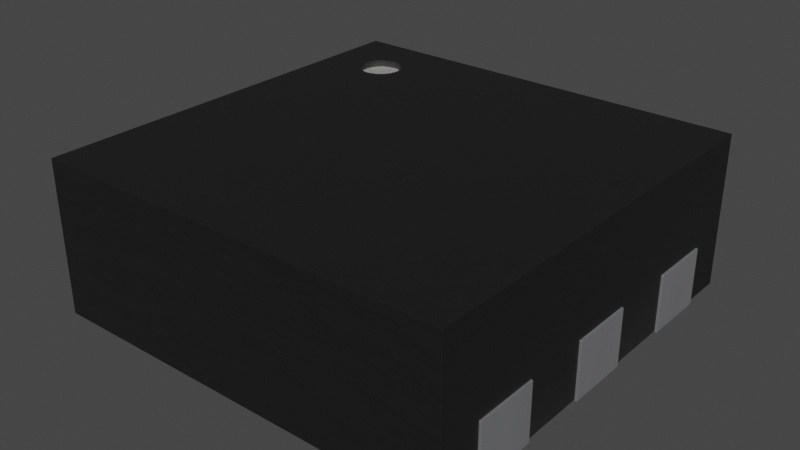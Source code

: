 # Source: PowerPAK-SC-70-6.blend  (saved by Blender 3.2.14; exported with 4.5.12 LTS)
import bpy
from mathutils import Matrix  # noqa: F401  (used for matrix-valued properties, if any)

bpy.ops.wm.read_factory_settings(use_empty=True)
scene = bpy.context.scene
scene.name = 'Scene'

# ---- collections
col_collection = bpy.data.collections.new('Collection'); scene.collection.children.link(col_collection)

# ---- materials (node trees are filled in below, after node groups)
mat_metal_pins = bpy.data.materials.new('metal_pins')
mat_metal_pins.use_transparent_shadow = False
mat_metal_pins.preview_render_type = 'CUBE'
mat_plastic_chip_detailed = bpy.data.materials.new('plastic_chip_detailed')
mat_plastic_chip_detailed.use_transparent_shadow = False
mat_plastic_chip_detailed.preview_render_type = 'CUBE'
mat_white_markings = bpy.data.materials.new('white_markings')
mat_white_markings.use_transparent_shadow = False
mat_white_markings.preview_render_type = 'FLAT'

# ---- node groups
ng_auto_smooth = bpy.data.node_groups.new('Auto Smooth', 'GeometryNodeTree')
_s = ng_auto_smooth.interface.new_socket(name='Geometry', in_out='OUTPUT', socket_type='NodeSocketGeometry')
_s = ng_auto_smooth.interface.new_socket(name='Geometry', in_out='INPUT', socket_type='NodeSocketGeometry')
_s = ng_auto_smooth.interface.new_socket(name='Angle', in_out='INPUT', socket_type='NodeSocketFloat')
_s.subtype = 'ANGLE'
_s.min_value = 0.0
_s.max_value = 3.142
ng_auto_smooth.is_modifier = True
_N = ng_auto_smooth.nodes; _L = ng_auto_smooth.links
n0 = _N.new('NodeGroupOutput'); n0.name = 'Group Output'; n0.location = (480, -100)
n1 = _N.new('NodeGroupInput'); n1.name = 'Group Input'; n1.location = (-420, -300)
n2 = _N.new('NodeGroupInput'); n2.name = 'Group Input.001'; n2.location = (-60, -100)
n3 = _N.new('GeometryNodeSetShadeSmooth'); n3.name = 'Set Shade Smooth'; n3.location = (120, -100)
n3.domain = 'EDGE'
n4 = _N.new('GeometryNodeSetShadeSmooth'); n4.name = 'Set Shade Smooth.001'; n4.location = (300, -100)
n5 = _N.new('GeometryNodeInputMeshEdgeAngle'); n5.name = 'Edge Angle'; n5.location = (-420, -220)
n6 = _N.new('GeometryNodeInputEdgeSmooth'); n6.name = 'Is Edge Smooth'; n6.location = (-60, -160)
n7 = _N.new('GeometryNodeInputShadeSmooth'); n7.name = 'Is Face Smooth'; n7.location = (-240, -340)
n8 = _N.new('FunctionNodeBooleanMath'); n8.name = 'Boolean Math'; n8.location = (-60, -220)
n9 = _N.new('FunctionNodeCompare'); n9.name = 'Compare'; n9.location = (-240, -180)
n9.operation = 'LESS_EQUAL'
_L.new(n5.outputs[0], n9.inputs[0])
_L.new(n4.outputs[0], n0.inputs[0])
_L.new(n1.outputs[1], n9.inputs[1])
_L.new(n9.outputs[0], n8.inputs[0])
_L.new(n7.outputs[0], n8.inputs[1])
_L.new(n2.outputs[0], n3.inputs[0])
_L.new(n6.outputs[0], n3.inputs[1])
_L.new(n3.outputs[0], n4.inputs[0])
_L.new(n8.outputs[0], n3.inputs[2])
n0.is_active_output = True

# ---- material node trees
mat_metal_pins.use_nodes = True; mat_metal_pins.node_tree.nodes.clear()
_N = mat_metal_pins.node_tree.nodes; _L = mat_metal_pins.node_tree.links
n0 = _N.new('ShaderNodeMapping'); n0.name = 'Mapping'; n0.location = (-1447, -91)
n0.inputs[3].default_value = (4.8, 1.2, 1.1)
n1 = _N.new('ShaderNodeBsdfPrincipled'); n1.name = 'Principled BSDF'; n1.location = (-560, 254)
n1.distribution = 'GGX'
n1.subsurface_method = 'BURLEY'
n1.inputs[1].default_value = 0.7818
n1.inputs[2].default_value = 0.2886
n1.inputs[3].default_value = 1.45
n1.inputs[13].default_value = 0.0
n1.inputs[27].default_value = (0.0, 0.0, 0.0, 1.0)
n1.inputs[28].default_value = 1.0
n2 = _N.new('ShaderNodeOutputMaterial'); n2.name = 'Material Output.002'; n2.location = (-205, 253)
n2.width = 213
n3 = _N.new('ShaderNodeTexNoise'); n3.name = 'Noise Texture.002'; n3.location = (-1228, -73)
n3.inputs[2].default_value = 0.1
n3.inputs[3].default_value = 7.0
n3.inputs[4].default_value = 0.6
n3.inputs[8].default_value = 0.4
n4 = _N.new('ShaderNodeTexCoord'); n4.name = 'Texture Coordinate'; n4.location = (-1636, -116)
n5 = _N.new('ShaderNodeMix'); n5.name = 'Mix.001'; n5.location = (-921, 45)
n5.data_type = 'RGBA'
n5.inputs[6].default_value = (0.9398, 0.9547, 1.0, 1.0)
n5.inputs[7].default_value = (0.13, 0.1259, 0.1359, 1.0)
n6 = _N.new('ShaderNodeBump'); n6.name = 'Bump.001'; n6.location = (-1001, -227)
n6.inputs[0].default_value = 0.05
n6.inputs[1].default_value = 0.01
n6.inputs[2].default_value = 1.0
_L.new(n1.outputs[0], n2.inputs[0])
_L.new(n3.outputs[0], n6.inputs[3])
_L.new(n0.outputs[0], n3.inputs[0])
_L.new(n3.outputs[0], n5.inputs[0])
_L.new(n4.outputs[3], n0.inputs[0])
_L.new(n5.outputs[2], n1.inputs[0])
_L.new(n6.outputs[0], n1.inputs[5])
n2.is_active_output = True
mat_plastic_chip_detailed.use_nodes = True; mat_plastic_chip_detailed.node_tree.nodes.clear()
_N = mat_plastic_chip_detailed.node_tree.nodes; _L = mat_plastic_chip_detailed.node_tree.links
n0 = _N.new('ShaderNodeTexVoronoi'); n0.name = 'Voronoi Texture'; n0.location = (-17912, 1250)
n1 = _N.new('ShaderNodeOutputMaterial'); n1.name = 'Material Output'; n1.location = (1872, 639)
n2 = _N.new('ShaderNodeNewGeometry'); n2.name = 'Geometry'; n2.location = (961, 1090)
n3 = _N.new('ShaderNodeValToRGB'); n3.name = 'ColorRamp.007'; n3.location = (1181, 773)
while len(n3.color_ramp.elements) > 1: n3.color_ramp.elements.remove(n3.color_ramp.elements[-1])
n3.color_ramp.elements[0].position = 0.3182; n3.color_ramp.elements[0].color = (0.5119, 0.5119, 0.5119, 1.0)
_e = n3.color_ramp.elements.new(0.75); _e.color = (1.0, 0.8921, 0.9277, 1.0)
n4 = _N.new('ShaderNodeTexCoord'); n4.name = 'Texture Coordinate.001'; n4.location = (351, 244)
n5 = _N.new('ShaderNodeBump'); n5.name = 'Bump.001'; n5.location = (1139, 402)
n5.inputs[0].default_value = 0.04
n5.inputs[1].default_value = 1.0
n5.inputs[2].default_value = 1.0
n6 = _N.new('ShaderNodeBsdfPrincipled'); n6.name = 'Principled BSDF'; n6.location = (1501, 615)
n6.distribution = 'GGX'
n6.subsurface_method = 'BURLEY'
n6.inputs[3].default_value = 1.45
n6.inputs[27].default_value = (0.0, 0.0, 0.0, 1.0)
n6.inputs[28].default_value = 1.0
n7 = _N.new('ShaderNodeValToRGB'); n7.name = 'ColorRamp.006'; n7.location = (1181, 1056)
while len(n7.color_ramp.elements) > 1: n7.color_ramp.elements.remove(n7.color_ramp.elements[-1])
n7.color_ramp.elements[0].position = 0.5023; n7.color_ramp.elements[0].color = (0.006974, 0.006974, 0.006974, 1.0)
_e = n7.color_ramp.elements.new(0.5523); _e.color = (0.06171, 0.05594, 0.05776, 1.0)
n8 = _N.new('ShaderNodeTexNoise'); n8.name = 'Noise Texture.002'; n8.location = (690, 352)
n8.inputs[3].default_value = 8.0
n9 = _N.new('ShaderNodeBump'); n9.name = 'Bump'; n9.location = (843, 652)
n9.inputs[0].default_value = 0.1
n9.inputs[1].default_value = 1.0
n9.inputs[2].default_value = 1.0
_L.new(n2.outputs[7], n7.inputs[0])
_L.new(n7.outputs[0], n6.inputs[0])
_L.new(n2.outputs[7], n3.inputs[0])
_L.new(n3.outputs[0], n6.inputs[2])
_L.new(n8.outputs[0], n5.inputs[3])
_L.new(n9.outputs[0], n5.inputs[4])
_L.new(n5.outputs[0], n6.inputs[5])
_L.new(n6.outputs[0], n1.inputs[0])
_L.new(n4.outputs[2], n8.inputs[0])
n1.is_active_output = True
mat_white_markings.use_nodes = True; mat_white_markings.node_tree.nodes.clear()
_N = mat_white_markings.node_tree.nodes; _L = mat_white_markings.node_tree.links
n0 = _N.new('ShaderNodeOutputMaterial'); n0.name = 'Material Output'; n0.location = (300, 300)
n1 = _N.new('ShaderNodeBsdfPrincipled'); n1.name = 'Principled BSDF'; n1.location = (-34, 272)
n1.distribution = 'GGX'
n1.subsurface_method = 'BURLEY'
n1.inputs[1].default_value = 0.02
n1.inputs[2].default_value = 0.4636
n1.inputs[3].default_value = 1.4
n1.inputs[8].default_value = 1.0
n1.inputs[10].default_value = 0.3682
n1.inputs[13].default_value = 0.6591
n1.inputs[18].default_value = 0.2318
n1.inputs[20].default_value = 0.6709
n1.inputs[24].default_value = 0.1191
n1.inputs[27].default_value = (0.0, 0.0, 0.0, 1.0)
n1.inputs[28].default_value = 1.0
n2 = _N.new('ShaderNodeMapping'); n2.name = 'Mapping'; n2.location = (-1010, 265)
n2.inputs[3].default_value = (3.0, 1.0, 1.0)
n3 = _N.new('ShaderNodeTexCoord'); n3.name = 'Texture Coordinate'; n3.location = (-1250, 180)
n4 = _N.new('ShaderNodeBump'); n4.name = 'Bump'; n4.location = (-376, -99)
n4.inputs[0].default_value = 0.05
n4.inputs[1].default_value = 1.0
n4.inputs[2].default_value = 1.0
n5 = _N.new('ShaderNodeTexNoise'); n5.name = 'Noise Texture'; n5.location = (-662, 176)
n5.inputs[2].default_value = 88.0
n5.inputs[3].default_value = 10.8
n5.inputs[4].default_value = 0.9167
n5.inputs[8].default_value = 1.6
n6 = _N.new('ShaderNodeValToRGB'); n6.name = 'ColorRamp'; n6.location = (-354, 186)
while len(n6.color_ramp.elements) > 1: n6.color_ramp.elements.remove(n6.color_ramp.elements[-1])
n6.color_ramp.elements[0].position = 0.0; n6.color_ramp.elements[0].color = (0.2596, 0.2596, 0.2596, 1.0)
_e = n6.color_ramp.elements.new(1.0); _e.color = (0.6303, 0.6303, 0.6303, 1.0)
n7 = _N.new('ShaderNodeMix'); n7.name = 'Mix'; n7.location = (-204, 152)
n7.data_type = 'RGBA'
n7.inputs[0].default_value = 0.3682
n7.inputs[7].default_value = (0.2525, 0.2525, 0.2525, 1.0)
_L.new(n5.outputs[0], n6.inputs[0])
_L.new(n1.outputs[0], n0.inputs[0])
_L.new(n3.outputs[2], n2.inputs[0])
_L.new(n2.outputs[0], n5.inputs[0])
_L.new(n5.outputs[0], n4.inputs[3])
_L.new(n4.outputs[0], n1.inputs[5])
_L.new(n6.outputs[0], n7.inputs[6])
_L.new(n7.outputs[2], n1.inputs[0])
n0.is_active_output = True

# ---- world
world_world = bpy.data.worlds.new('World'); scene.world = world_world
world_world.use_nodes = True; world_world.node_tree.nodes.clear()
_N = world_world.node_tree.nodes; _L = world_world.node_tree.links
n0 = _N.new('ShaderNodeOutputWorld'); n0.name = 'World Output'; n0.location = (300, 300)
n1 = _N.new('ShaderNodeBackground'); n1.name = 'Background'; n1.location = (10, 300)
n1.inputs[0].default_value = (0.05088, 0.05088, 0.05088, 1.0)
_L.new(n1.outputs[0], n0.inputs[0])
n0.is_active_output = True
world_world.color = (0.05088, 0.05088, 0.05088)
world_world.use_sun_shadow = False
world_world.sun_shadow_jitter_overblur = 0.0

# ---- meshes
me_shape_9_indexedfaceset = bpy.data.meshes.new('SHAPE_9_IndexedFaceSet')
me_shape_9_indexedfaceset.from_pydata([(0.2595, 0.2953, 0.0), (0.3013, 0.3126, 0.0), (0.3107, 0.3248, 0.0), (0.3166, 0.339, 0.0), (0.2891, 0.3032, -0.002691), (0.3186, 0.3543, -0.002691), (0.1932, -0.4035, 0.1086), (0.1932, -0.3543, -0.002691), (0.237, -0.2973, 0.0), (0.2227, -0.3032, 0.0), (0.2011, -0.3248, 0.0), (0.1952, -0.339, -0.002691), (0.2227, -0.3032, -0.002691), (0.2523, -0.2953, -0.002691), (0.2595, -0.2953, 0.0), (0.2523, -0.2953, 0.0), (0.2595, -0.2953, -0.002691), (0.3107, -0.3248, 0.0), (0.3013, -0.3126, 0.0), (0.2891, -0.3032, 0.0), (0.2748, -0.2973, 0.0), (0.2891, -0.3032, -0.002691), (0.3013, -0.3126, -0.002691), (0.3107, -0.3248, -0.002691), (0.3186, -0.3543, -0.002691), (0.3186, -0.4072, 0.1086), (0.3186, -0.4035, 0.0), (0.3186, -0.4072, -0.002691), (0.1932, -0.4072, -0.002691), (0.1932, -0.4072, 0.1086), (0.2011, -0.3248, -0.002691), (0.2105, -0.3126, -0.002691), (0.237, -0.2973, -0.002691), (0.2748, -0.2973, -0.002691), (0.3166, -0.339, -0.002691), (0.237, 0.2973, 0.0), (0.1932, 0.3543, -0.002691), (0.1952, 0.339, -0.002691), (0.237, 0.2973, -0.002691), (0.2523, 0.2953, -0.002691), (0.2523, 0.2953, 0.0), (0.3186, 0.3543, 0.0), (0.3186, 0.4035, 0.0), (0.3186, 0.4072, -0.002691), (0.1932, 0.4035, 0.0), (0.1932, 0.4035, 0.1086), (0.3186, 0.4072, 0.1086), (0.1932, 0.4072, 0.1086), (0.1932, 0.4072, -0.002691), (0.2011, 0.3248, -0.002691), (0.2105, 0.3126, -0.002691), (0.2227, 0.3032, -0.002691), (0.2595, 0.2953, -0.002691), (0.2748, 0.2973, -0.002691), (0.3013, 0.3126, -0.002691), (0.3107, 0.3248, -0.002691), (0.3166, 0.339, -0.002691), (-0.06269, -0.4072, -0.002691), (-0.06269, -0.3543, -0.002691), (-0.06269, -0.3543, 0.0), (-0.06269, -0.4035, 0.0), (-0.06269, -0.4035, 0.1086), (-0.01892, -0.2973, 0.0), (-0.0454, -0.3126, 0.0), (-0.05478, -0.3248, 0.0), (-0.06068, -0.339, -0.002691), (-0.003638, -0.2953, -0.002691), (0.06269, -0.3543, 0.0), (0.06068, -0.339, 0.0), (0.0454, -0.3126, 0.0), (0.01892, -0.2973, 0.0), (0.01892, -0.2973, -0.002691), (0.03317, -0.3032, -0.002691), (0.05478, -0.3248, -0.002691), (0.06068, -0.339, -0.002691), (0.06269, -0.3543, -0.002691), (0.06269, -0.4035, 0.1086), (0.06269, -0.4035, 0.0), (0.06269, -0.4072, -0.002691), (0.06269, -0.4072, 0.1086), (-0.06269, -0.4072, 0.1086), (-0.05478, -0.3248, -0.002691), (-0.0454, -0.3126, -0.002691), (-0.03317, -0.3032, -0.002691), (-0.01892, -0.2973, -0.002691), (0.003638, -0.2953, -0.002691), (0.0454, -0.3126, -0.002691), (0.03317, 0.3032, 0.0), (0.0454, 0.3126, 0.0), (0.01892, 0.2973, -0.002691), (0.03317, 0.3032, -0.002691), (0.0454, 0.3126, -0.002691), (0.06269, 0.3543, -0.002691), (-0.06068, 0.339, 0.0), (-0.05478, 0.3248, 0.0), (-0.0454, 0.3126, 0.0), (-0.05478, 0.3248, -0.002691), (-0.03317, 0.3032, -0.002691), (-0.01892, 0.2973, -0.002691), (0.003638, 0.2953, 0.0), (-0.003638, 0.2953, -0.002691), (0.003638, 0.2953, -0.002691), (-0.06269, 0.4035, 0.0), (-0.06269, 0.4035, 0.1086), (-0.06269, 0.3543, -0.002691), (0.06269, 0.4035, 0.1086), (0.06269, 0.4072, 0.1086), (-0.06269, 0.4072, 0.1086), (0.06269, 0.4072, -0.002691), (-0.06269, 0.4072, -0.002691), (-0.06068, 0.339, -0.002691), (-0.0454, 0.3126, -0.002691), (0.05478, 0.3248, -0.002691), (0.06068, 0.339, -0.002691), (-0.1932, -0.4035, 0.1086), (-0.3186, -0.4035, 0.0), (-0.4035, -0.4035, 0.0), (0.4035, -0.4035, 0.2953), (0.3186, -0.4035, 0.1086), (0.1932, -0.4035, 0.0), (0.2748, 0.2973, 0.0), (0.2891, 0.3032, 0.0), (0.1932, 0.3543, 0.0), (0.1952, 0.339, 0.0), (0.2011, 0.3248, 0.0), (0.2105, 0.3126, 0.0), (0.2227, 0.3032, 0.0), (0.06269, 0.4035, 0.0), (0.06269, 0.3543, 0.0), (0.01892, 0.2973, 0.0), (0.05478, 0.3248, 0.0), (0.06068, 0.339, 0.0), (-0.003638, 0.2953, 0.0), (-0.06269, 0.3543, 0.0), (-0.03317, 0.3032, 0.0), (-0.01892, 0.2973, 0.0), (-0.1932, 0.4035, 0.0), (-0.1932, 0.3543, 0.0), (-0.2523, 0.2953, 0.0), (-0.237, 0.2973, 0.0), (-0.2227, 0.3032, 0.0), (-0.2011, 0.3248, 0.0), (-0.1952, 0.339, 0.0), (-0.2595, 0.2953, 0.0), (-0.3186, 0.3543, 0.0), (-0.3166, 0.339, 0.0), (-0.2891, 0.3032, 0.0), (-0.2748, 0.2973, 0.0), (-0.3186, 0.4035, 0.0), (-0.4035, 0.4035, 0.0), (-0.3186, -0.3543, 0.0), (-0.3107, -0.3248, 0.0), (-0.2011, -0.3248, 0.0), (-0.2227, -0.3032, 0.0), (-0.1932, -0.4035, 0.0), (-0.003638, -0.2953, 0.0), (-0.03317, -0.3032, 0.0), (-0.06068, -0.339, 0.0), (0.003638, -0.2953, 0.0), (0.05478, -0.3248, 0.0), (0.03317, -0.3032, 0.0), (0.1932, -0.3543, 0.0), (0.2105, -0.3126, 0.0), (0.1952, -0.339, 0.0), (0.3186, -0.3543, 0.0), (0.3166, -0.339, 0.0), (0.4035, -0.4035, 0.0), (0.06299, -0.1673, 0.0), (0.06366, -0.1724, 0.0), (0.06563, -0.1772, 0.0), (0.06876, -0.1812, 0.0), (0.07758, -0.1863, 0.0), (0.06563, 0.1772, 0.0), (0.2536, 0.1774, 0.0), (0.2502, 0.1736, 0.0), (0.2313, 0.1709, 0.0), (0.2846, 0.187, 0.0), (0.3017, 0.1772, 0.0), (0.2897, 0.1863, 0.0), (0.2897, -0.1863, 0.0), (0.2986, -0.1812, 0.0), (-0.3043, -0.1673, 0.0), (-0.3037, -0.1724, 0.0), (-0.2897, -0.1863, 0.0), (-0.2846, 0.187, 0.0), (-0.2897, 0.1863, 0.0), (-0.2945, 0.1844, 0.0), (-0.3017, 0.1772, 0.0), (-0.3037, 0.1724, 0.0), (-0.08268, 0.187, 0.0), (-0.06299, 0.1673, 0.0), (-0.06876, 0.1812, 0.0), (-0.06563, -0.1772, 0.0), (0.4035, 0.4035, 0.2953), (0.4035, 0.4035, 0.0), (-0.4035, 0.4035, 0.2953), (-0.1932, 0.4035, 0.1086), (0.3186, 0.4035, 0.1086), (-0.4035, -0.4035, 0.2953), (0.3174, 0.2637, 0.2953), (0.3109, 0.2553, 0.2953), (0.3025, 0.2488, 0.2953), (0.2927, 0.2447, 0.2953), (0.2617, 0.2488, 0.2953), (0.2468, 0.2637, 0.2953), (0.2427, 0.2946, 0.2953), (0.2468, 0.3045, 0.2953), (0.2533, 0.3129, 0.2953), (0.3174, 0.3045, 0.2953), (0.3215, 0.2946, 0.2953), (-0.1932, -0.4072, 0.1086), (-0.3186, -0.4035, 0.1086), (-0.3186, -0.4072, -0.002691), (-0.3186, -0.4072, 0.1086), (-0.3186, -0.3543, -0.002691), (-0.2595, -0.2953, 0.0), (-0.2748, -0.2973, 0.0), (-0.2891, -0.3032, 0.0), (-0.3013, -0.3126, 0.0), (-0.3166, -0.339, 0.0), (-0.3166, -0.339, -0.002691), (-0.3107, -0.3248, -0.002691), (-0.3013, -0.3126, -0.002691), (-0.2891, -0.3032, -0.002691), (-0.2523, -0.2953, -0.002691), (-0.2523, -0.2953, 0.0), (-0.1952, -0.339, 0.0), (-0.2105, -0.3126, 0.0), (-0.237, -0.2973, 0.0), (-0.1932, -0.3543, -0.002691), (-0.237, -0.2973, -0.002691), (-0.2105, -0.3126, -0.002691), (-0.2011, -0.3248, -0.002691), (-0.1932, -0.3543, 0.0), (-0.1932, -0.4072, -0.002691), (-0.2748, -0.2973, -0.002691), (-0.2595, -0.2953, -0.002691), (-0.2227, -0.3032, -0.002691), (-0.1952, -0.339, -0.002691), (-0.2105, 0.3126, 0.0), (-0.2523, 0.2953, -0.002691), (-0.237, 0.2973, -0.002691), (-0.2227, 0.3032, -0.002691), (-0.2105, 0.3126, -0.002691), (-0.3107, 0.3248, 0.0), (-0.3013, 0.3126, 0.0), (-0.3107, 0.3248, -0.002691), (-0.2891, 0.3032, -0.002691), (-0.2748, 0.2973, -0.002691), (-0.2595, 0.2953, -0.002691), (-0.1932, 0.3543, -0.002691), (-0.1932, 0.4072, -0.002691), (-0.1932, 0.4072, 0.1086), (-0.3186, 0.4035, 0.1086), (-0.3186, 0.4072, 0.1086), (-0.3186, 0.4072, -0.002691), (-0.3186, 0.3543, -0.002691), (-0.3166, 0.339, -0.002691), (-0.3013, 0.3126, -0.002691), (-0.2011, 0.3248, -0.002691), (-0.1952, 0.339, -0.002691), (-0.06366, 0.1724, 0.0), (-0.06563, 0.1772, 0.0), (-0.07283, 0.1844, 0.0), (-0.07758, 0.1863, 0.0), (-0.06563, 0.1772, -0.002691), (-0.2846, 0.187, -0.002691), (-0.2986, 0.1812, 0.0), (-0.3017, 0.1772, -0.002691), (-0.3043, 0.1673, -0.002691), (-0.3043, 0.1673, 0.0), (-0.3043, -0.1673, -0.002691), (-0.3017, -0.1772, 0.0), (-0.2986, -0.1812, 0.0), (-0.2945, -0.1844, 0.0), (-0.3017, -0.1772, -0.002691), (-0.2986, -0.1812, -0.002691), (-0.2945, -0.1844, -0.002691), (-0.2897, -0.1863, -0.002691), (-0.2846, -0.187, 0.0), (-0.08268, -0.187, 0.0), (-0.2846, -0.187, -0.002691), (-0.08268, -0.187, -0.002691), (-0.07758, -0.1863, 0.0), (-0.07283, -0.1844, 0.0), (-0.06876, -0.1812, 0.0), (-0.06366, -0.1724, 0.0), (-0.06299, -0.1673, 0.0), (-0.06876, -0.1812, -0.002691), (-0.06563, -0.1772, -0.002691), (-0.06299, -0.1673, -0.002691), (-0.06299, 0.1673, -0.002691), (-0.06366, 0.1724, -0.002691), (-0.06876, 0.1812, -0.002691), (-0.07283, 0.1844, -0.002691), (-0.07758, 0.1863, -0.002691), (-0.08268, 0.187, -0.002691), (-0.2897, 0.1863, -0.002691), (-0.2945, 0.1844, -0.002691), (-0.2986, 0.1812, -0.002691), (-0.3037, 0.1724, -0.002691), (-0.3037, -0.1724, -0.002691), (-0.07758, -0.1863, -0.002691), (-0.07283, -0.1844, -0.002691), (-0.06366, -0.1724, -0.002691), (0.3043, 0.1673, 0.0), (0.3037, 0.1724, 0.0), (0.2986, 0.1812, 0.0), (0.2945, 0.1844, 0.0), (0.3037, 0.1724, -0.002691), (0.2945, 0.1844, -0.002691), (0.2846, 0.187, -0.002691), (0.2564, 0.187, 0.0), (0.2564, 0.187, -0.002691), (0.2209, 0.187, -0.002691), (0.2209, 0.187, 0.0), (0.2556, 0.182, -0.002691), (0.2536, 0.1774, -0.002691), (0.2361, 0.1695, -0.002691), (0.2556, 0.182, 0.0), (0.246, 0.1709, 0.0), (0.2412, 0.1695, 0.0), (0.2361, 0.1695, 0.0), (0.227, 0.1736, 0.0), (0.2237, 0.1774, 0.0), (0.2216, 0.182, 0.0), (0.08268, 0.187, 0.0), (0.07758, 0.1863, 0.0), (0.07283, 0.1844, 0.0), (0.06876, 0.1812, 0.0), (0.06366, 0.1724, 0.0), (0.08268, 0.187, -0.002691), (0.07283, 0.1844, -0.002691), (0.06366, 0.1724, -0.002691), (0.06299, 0.1673, 0.0), (0.07283, -0.1844, 0.0), (0.06299, -0.1673, -0.002691), (0.06366, -0.1724, -0.002691), (0.06876, -0.1812, -0.002691), (0.07283, -0.1844, -0.002691), (0.08268, -0.187, -0.002691), (0.08268, -0.187, 0.0), (0.2846, -0.187, 0.0), (0.2945, -0.1844, 0.0), (0.3017, -0.1772, 0.0), (0.3037, -0.1724, 0.0), (0.3043, -0.1673, 0.0), (0.2897, -0.1863, -0.002691), (0.2945, -0.1844, -0.002691), (0.2986, -0.1812, -0.002691), (0.3043, 0.1673, -0.002691), (0.3017, 0.1772, -0.002691), (0.2986, 0.1812, -0.002691), (0.2897, 0.1863, -0.002691), (0.2502, 0.1736, -0.002691), (0.246, 0.1709, -0.002691), (0.2412, 0.1695, -0.002691), (0.2313, 0.1709, -0.002691), (0.227, 0.1736, -0.002691), (0.2237, 0.1774, -0.002691), (0.2216, 0.182, -0.002691), (0.07758, 0.1863, -0.002691), (0.06876, 0.1812, -0.002691), (0.06563, 0.1772, -0.002691), (0.06299, 0.1673, -0.002691), (0.06563, -0.1772, -0.002691), (0.07758, -0.1863, -0.002691), (0.2846, -0.187, -0.002691), (0.3017, -0.1772, -0.002691), (0.3037, -0.1724, -0.002691), (0.3043, -0.1673, -0.002691), (0.3215, 0.2735, 0.2821), (0.3174, 0.2637, 0.2821), (0.2716, 0.2447, 0.2821), (0.2617, 0.2488, 0.2821), (0.2427, 0.2946, 0.2821), (0.2468, 0.3045, 0.2821), (0.2617, 0.3194, 0.2821), (0.3174, 0.3045, 0.2821), (0.3215, 0.2946, 0.2821), (0.3215, 0.2735, 0.2953), (0.2821, 0.2433, 0.2953), (0.2716, 0.2447, 0.2953), (0.2533, 0.2553, 0.2953), (0.2427, 0.2735, 0.2953), (0.2414, 0.2841, 0.2953), (0.2617, 0.3194, 0.2953), (0.2716, 0.3234, 0.2953), (0.2821, 0.3248, 0.2953), (0.2927, 0.3234, 0.2953), (0.3025, 0.3194, 0.2953), (0.3109, 0.3129, 0.2953), (0.3229, 0.2841, 0.2953), (0.3229, 0.2841, 0.2821), (0.3109, 0.2553, 0.2821), (0.3025, 0.2488, 0.2821), (0.2927, 0.2447, 0.2821), (0.2821, 0.2433, 0.2821), (0.2533, 0.2553, 0.2821), (0.2468, 0.2637, 0.2821), (0.2427, 0.2735, 0.2821), (0.2414, 0.2841, 0.2821), (0.2533, 0.3129, 0.2821), (0.2716, 0.3234, 0.2821), (0.2821, 0.3248, 0.2821), (0.2927, 0.3234, 0.2821), (0.3025, 0.3194, 0.2821), (0.3109, 0.3129, 0.2821)], [], [(120, 52, 0), (120, 53, 52), (121, 4, 53), (121, 53, 120), (1, 54, 4), (1, 4, 121), (2, 55, 54), (2, 54, 1), (3, 56, 55), (3, 55, 2), (41, 5, 56), (41, 56, 3), (6, 25, 29), (6, 118, 25), (7, 119, 28), (161, 119, 7), (29, 28, 119), (6, 29, 119), (8, 13, 15), (8, 32, 13), (9, 12, 32), (9, 32, 8), (162, 31, 12), (162, 12, 9), (10, 30, 31), (10, 31, 162), (163, 11, 30), (163, 30, 10), (161, 7, 11), (161, 11, 163), (16, 14, 15), (16, 15, 13), (165, 24, 164), (165, 34, 24), (17, 23, 34), (17, 34, 165), (18, 22, 23), (18, 23, 17), (19, 21, 22), (19, 22, 18), (20, 33, 21), (20, 21, 19), (14, 16, 33), (14, 33, 20), (24, 27, 26), (164, 24, 26), (25, 26, 27), (118, 26, 25), (29, 25, 27), (29, 27, 28), (16, 21, 33), (16, 22, 21), (16, 23, 22), (16, 34, 23), (16, 24, 34), (7, 28, 27), (7, 16, 13), (7, 27, 24), (7, 24, 16), (31, 11, 7), (31, 30, 11), (31, 32, 12), (31, 13, 32), (31, 7, 13), (123, 36, 122), (123, 37, 36), (124, 49, 37), (124, 37, 123), (125, 50, 49), (125, 49, 124), (126, 51, 50), (126, 50, 125), (35, 38, 51), (35, 51, 126), (40, 39, 38), (40, 38, 35), (52, 40, 0), (52, 39, 40), (42, 5, 41), (42, 197, 46), (43, 42, 46), (43, 5, 42), (36, 48, 44), (122, 36, 44), (47, 44, 48), (45, 44, 47), (46, 197, 45), (46, 45, 47), (47, 43, 46), (47, 48, 43), (39, 36, 37), (39, 37, 49), (39, 49, 50), (39, 50, 51), (39, 51, 38), (5, 39, 52), (5, 52, 53), (5, 53, 4), (5, 4, 54), (5, 54, 55), (5, 55, 56), (5, 36, 39), (43, 48, 36), (43, 36, 5), (80, 76, 79), (61, 76, 80), (58, 60, 57), (59, 60, 58), (80, 57, 60), (61, 80, 60), (62, 66, 155), (62, 84, 66), (156, 83, 84), (156, 84, 62), (63, 82, 83), (63, 83, 156), (64, 81, 82), (64, 82, 63), (157, 65, 81), (157, 81, 64), (59, 58, 65), (59, 65, 157), (85, 158, 155), (85, 155, 66), (68, 75, 67), (68, 74, 75), (159, 73, 74), (159, 74, 68), (69, 86, 73), (69, 73, 159), (160, 72, 86), (160, 86, 69), (70, 71, 72), (70, 72, 160), (158, 85, 71), (158, 71, 70), (75, 78, 77), (67, 75, 77), (79, 77, 78), (76, 77, 79), (80, 79, 78), (80, 78, 57), (85, 72, 71), (85, 86, 72), (85, 73, 86), (85, 74, 73), (85, 75, 74), (58, 57, 78), (58, 85, 66), (58, 78, 75), (58, 75, 85), (82, 65, 58), (82, 81, 65), (82, 84, 83), (82, 66, 84), (82, 58, 66), (129, 101, 99), (129, 89, 101), (87, 90, 89), (87, 89, 129), (88, 91, 90), (88, 90, 87), (130, 112, 91), (130, 91, 88), (131, 113, 112), (131, 112, 130), (128, 92, 113), (128, 113, 131), (93, 104, 133), (93, 110, 104), (94, 96, 110), (94, 110, 93), (95, 111, 96), (95, 96, 94), (134, 97, 111), (134, 111, 95), (135, 98, 97), (135, 97, 134), (132, 100, 98), (132, 98, 135), (101, 132, 99), (101, 100, 132), (127, 92, 128), (127, 105, 106), (108, 127, 106), (108, 92, 127), (104, 109, 102), (133, 104, 102), (107, 102, 109), (103, 102, 107), (106, 105, 103), (106, 103, 107), (107, 108, 106), (107, 109, 108), (104, 110, 96), (104, 96, 111), (104, 111, 97), (104, 97, 98), (104, 98, 100), (92, 100, 101), (92, 101, 89), (92, 89, 90), (92, 90, 91), (92, 91, 112), (92, 112, 113), (92, 104, 100), (108, 109, 104), (108, 104, 92), (211, 115, 116), (198, 211, 116), (114, 211, 198), (60, 154, 114), (61, 114, 198), (61, 60, 114), (6, 77, 76), (6, 119, 77), (118, 166, 26), (117, 76, 61), (117, 118, 6), (117, 6, 76), (117, 61, 198), (117, 166, 118), (150, 116, 115), (219, 116, 150), (151, 116, 219), (272, 151, 218), (272, 116, 151), (272, 218, 273), (274, 218, 217), (274, 273, 218), (183, 217, 216), (183, 274, 217), (182, 116, 272), (181, 116, 182), (279, 216, 215), (279, 215, 225), (279, 228, 153), (279, 225, 228), (279, 183, 216), (59, 233, 154), (59, 154, 60), (157, 233, 59), (157, 226, 233), (64, 226, 157), (64, 152, 226), (280, 279, 153), (280, 227, 152), (280, 153, 227), (280, 63, 156), (280, 64, 63), (280, 152, 64), (283, 280, 156), (284, 283, 156), (284, 156, 62), (285, 284, 62), (285, 62, 155), (192, 285, 155), (161, 67, 77), (161, 77, 119), (163, 67, 161), (163, 68, 67), (10, 68, 163), (10, 159, 68), (170, 158, 70), (169, 192, 155), (169, 155, 158), (169, 158, 170), (335, 70, 160), (335, 170, 70), (168, 192, 169), (168, 286, 192), (171, 335, 160), (341, 159, 10), (341, 69, 159), (341, 160, 69), (341, 171, 160), (167, 287, 286), (167, 286, 168), (162, 341, 10), (9, 341, 162), (149, 116, 181), (149, 181, 270), (149, 188, 187), (149, 270, 188), (166, 165, 164), (166, 17, 165), (166, 164, 26), (245, 267, 186), (245, 187, 267), (244, 149, 187), (244, 187, 245), (146, 245, 186), (146, 186, 185), (145, 149, 244), (147, 146, 185), (147, 185, 184), (143, 147, 184), (144, 149, 145), (138, 143, 184), (139, 138, 184), (140, 139, 184), (148, 149, 144), (342, 341, 9), (342, 8, 15), (342, 9, 8), (342, 15, 14), (342, 14, 20), (179, 342, 20), (179, 20, 19), (189, 239, 140), (189, 140, 184), (343, 179, 19), (343, 19, 18), (180, 343, 18), (141, 239, 189), (344, 17, 166), (344, 180, 18), (344, 18, 17), (345, 344, 166), (346, 345, 166), (334, 190, 287), (334, 287, 167), (330, 261, 190), (330, 190, 334), (172, 261, 330), (172, 262, 261), (94, 142, 141), (94, 141, 189), (94, 189, 95), (134, 264, 263), (134, 189, 264), (134, 95, 189), (93, 142, 94), (135, 263, 191), (135, 134, 263), (132, 191, 262), (132, 135, 191), (133, 142, 93), (133, 137, 142), (99, 172, 329), (99, 132, 262), (99, 262, 172), (129, 329, 328), (129, 99, 329), (87, 327, 326), (87, 328, 327), (87, 129, 328), (102, 137, 133), (102, 136, 137), (88, 87, 326), (130, 88, 326), (321, 175, 322), (321, 323, 175), (321, 324, 323), (321, 325, 324), (321, 315, 325), (174, 321, 320), (173, 321, 174), (319, 321, 173), (312, 315, 321), (312, 321, 319), (125, 326, 315), (124, 130, 326), (124, 326, 125), (126, 125, 315), (123, 131, 130), (123, 130, 124), (35, 126, 315), (122, 128, 131), (122, 131, 123), (40, 35, 315), (40, 315, 312), (0, 312, 176), (0, 40, 312), (120, 176, 178), (120, 0, 176), (121, 178, 308), (121, 120, 178), (44, 127, 128), (44, 128, 122), (1, 307, 177), (1, 308, 307), (1, 121, 308), (2, 1, 177), (194, 42, 41), (194, 3, 2), (194, 41, 3), (194, 306, 305), (194, 177, 306), (194, 305, 346), (194, 346, 166), (194, 2, 177), (193, 166, 117), (193, 194, 166), (149, 253, 195), (148, 253, 149), (196, 195, 253), (103, 196, 136), (103, 195, 196), (102, 103, 136), (193, 103, 105), (193, 105, 45), (193, 195, 103), (44, 105, 127), (44, 45, 105), (197, 193, 45), (194, 197, 42), (194, 193, 197), (149, 195, 198), (149, 198, 116), (204, 198, 195), (204, 383, 198), (203, 117, 198), (203, 198, 383), (384, 204, 195), (382, 117, 203), (385, 384, 195), (381, 117, 382), (205, 385, 195), (202, 117, 381), (206, 205, 195), (201, 117, 202), (200, 117, 201), (207, 206, 195), (386, 207, 195), (199, 117, 200), (193, 380, 392), (193, 199, 380), (193, 388, 387), (193, 389, 388), (193, 390, 389), (193, 391, 390), (193, 208, 391), (193, 209, 208), (193, 392, 209), (193, 117, 199), (193, 387, 195), (387, 386, 195), (211, 210, 213), (211, 114, 210), (214, 115, 212), (150, 115, 214), (213, 212, 115), (211, 213, 115), (216, 236, 215), (216, 235, 236), (217, 223, 235), (217, 235, 216), (218, 222, 223), (218, 223, 217), (151, 221, 222), (151, 222, 218), (219, 220, 221), (219, 221, 151), (150, 214, 220), (150, 220, 219), (224, 225, 215), (224, 215, 236), (226, 229, 233), (226, 238, 229), (152, 232, 238), (152, 238, 226), (227, 231, 232), (227, 232, 152), (153, 237, 231), (153, 231, 227), (228, 230, 237), (228, 237, 153), (225, 224, 230), (225, 230, 228), (229, 234, 154), (233, 229, 154), (210, 154, 234), (114, 154, 210), (213, 210, 234), (213, 234, 212), (224, 237, 230), (224, 231, 237), (224, 232, 231), (224, 238, 232), (224, 229, 238), (214, 212, 234), (214, 224, 236), (214, 234, 229), (214, 229, 224), (222, 220, 214), (222, 221, 220), (222, 235, 223), (222, 236, 235), (222, 214, 236), (139, 240, 138), (139, 241, 240), (140, 242, 241), (140, 241, 139), (239, 243, 242), (239, 242, 140), (141, 259, 243), (141, 243, 239), (142, 260, 259), (142, 259, 141), (137, 250, 260), (137, 260, 142), (145, 256, 144), (145, 257, 256), (244, 246, 257), (244, 257, 145), (245, 258, 246), (245, 246, 244), (146, 247, 258), (146, 258, 245), (147, 248, 247), (147, 247, 146), (143, 249, 248), (143, 248, 147), (240, 143, 138), (240, 249, 143), (136, 250, 137), (136, 196, 252), (251, 136, 252), (251, 250, 136), (256, 255, 148), (144, 256, 148), (254, 148, 255), (253, 148, 254), (252, 196, 253), (252, 253, 254), (254, 251, 252), (254, 255, 251), (256, 257, 246), (256, 246, 258), (256, 258, 247), (256, 247, 248), (256, 248, 249), (250, 249, 240), (250, 240, 241), (250, 241, 242), (250, 242, 243), (250, 243, 259), (250, 259, 260), (250, 256, 249), (251, 255, 256), (251, 256, 250), (291, 287, 190), (291, 290, 287), (261, 291, 190), (261, 292, 291), (262, 265, 292), (262, 292, 261), (191, 293, 265), (191, 265, 262), (263, 294, 293), (263, 293, 191), (264, 295, 294), (264, 294, 263), (189, 296, 295), (189, 295, 264), (184, 296, 189), (184, 266, 296), (185, 266, 184), (185, 297, 266), (186, 298, 297), (186, 297, 185), (267, 299, 298), (267, 298, 186), (187, 268, 299), (187, 299, 267), (188, 300, 268), (188, 268, 187), (270, 269, 300), (270, 300, 188), (181, 269, 270), (181, 271, 269), (182, 271, 181), (182, 301, 271), (272, 275, 301), (272, 301, 182), (273, 276, 275), (273, 275, 272), (274, 277, 276), (274, 276, 273), (183, 278, 277), (183, 277, 274), (279, 281, 278), (279, 278, 183), (282, 279, 280), (282, 281, 279), (283, 282, 280), (283, 302, 282), (284, 303, 302), (284, 302, 283), (285, 288, 303), (285, 303, 284), (192, 289, 288), (192, 288, 285), (286, 304, 289), (286, 289, 192), (287, 290, 304), (287, 304, 286), (281, 277, 278), (271, 301, 275), (271, 275, 276), (271, 276, 277), (271, 277, 281), (303, 282, 302), (289, 303, 288), (304, 303, 289), (290, 281, 282), (290, 271, 281), (290, 282, 303), (290, 303, 304), (299, 268, 300), (298, 299, 300), (297, 298, 300), (266, 300, 269), (266, 297, 300), (291, 269, 271), (291, 271, 290), (296, 269, 291), (296, 266, 269), (294, 295, 296), (293, 291, 292), (293, 292, 265), (293, 296, 291), (293, 294, 296), (305, 370, 346), (305, 350, 370), (306, 350, 305), (306, 309, 350), (177, 351, 309), (177, 309, 306), (307, 352, 351), (307, 351, 177), (308, 310, 352), (308, 352, 307), (178, 353, 310), (178, 310, 308), (176, 311, 353), (176, 353, 178), (176, 313, 311), (176, 312, 313), (325, 315, 314), (325, 314, 360), (324, 360, 359), (324, 325, 360), (323, 359, 358), (323, 324, 359), (175, 358, 357), (175, 323, 358), (322, 357, 318), (322, 175, 357), (321, 318, 356), (321, 322, 318), (320, 356, 355), (320, 321, 356), (174, 355, 354), (174, 320, 355), (173, 354, 317), (173, 174, 354), (319, 317, 316), (319, 173, 317), (312, 316, 313), (312, 319, 316), (326, 314, 315), (326, 331, 314), (327, 331, 326), (327, 361, 331), (328, 332, 361), (328, 361, 327), (329, 362, 332), (329, 332, 328), (172, 363, 362), (172, 362, 329), (330, 333, 363), (330, 363, 172), (334, 364, 333), (334, 333, 330), (167, 364, 334), (167, 336, 364), (168, 336, 167), (168, 337, 336), (169, 365, 337), (169, 337, 168), (170, 338, 365), (170, 365, 169), (335, 339, 338), (335, 338, 170), (171, 366, 339), (171, 339, 335), (341, 340, 366), (341, 366, 171), (367, 341, 342), (367, 340, 341), (179, 367, 342), (179, 347, 367), (343, 348, 347), (343, 347, 179), (180, 349, 348), (180, 348, 343), (344, 368, 349), (344, 349, 180), (345, 369, 368), (345, 368, 344), (346, 370, 369), (346, 369, 345), (340, 339, 366), (336, 337, 365), (336, 365, 338), (336, 338, 339), (336, 339, 340), (368, 348, 349), (369, 348, 368), (370, 340, 367), (370, 367, 347), (370, 347, 348), (370, 336, 340), (370, 348, 369), (362, 363, 333), (332, 362, 333), (361, 332, 333), (331, 333, 364), (331, 361, 333), (358, 331, 364), (359, 331, 358), (357, 364, 336), (357, 358, 364), (360, 331, 359), (318, 336, 370), (318, 357, 336), (314, 331, 360), (356, 318, 370), (350, 317, 354), (350, 354, 355), (350, 355, 356), (350, 356, 370), (311, 317, 350), (311, 313, 316), (311, 316, 317), (352, 350, 309), (352, 309, 351), (352, 310, 353), (352, 353, 311), (352, 311, 350), (209, 393, 379), (209, 392, 393), (208, 379, 378), (208, 209, 379), (391, 378, 407), (391, 208, 378), (390, 407, 406), (390, 391, 407), (389, 406, 405), (389, 390, 406), (388, 405, 404), (388, 389, 405), (387, 404, 403), (387, 388, 404), (386, 403, 377), (386, 387, 403), (207, 377, 402), (207, 386, 377), (206, 402, 376), (206, 207, 402), (205, 376, 375), (205, 206, 376), (385, 205, 375), (385, 375, 401), (384, 385, 401), (384, 401, 400), (204, 400, 399), (204, 384, 400), (383, 399, 398), (383, 204, 399), (203, 398, 374), (203, 383, 398), (382, 374, 373), (382, 203, 374), (381, 373, 397), (381, 382, 373), (202, 397, 396), (202, 381, 397), (201, 396, 395), (201, 202, 396), (200, 395, 394), (200, 201, 395), (199, 394, 372), (199, 200, 394), (380, 372, 371), (380, 199, 372), (392, 371, 393), (392, 380, 371), (402, 393, 371), (402, 371, 372), (402, 372, 394), (402, 394, 395), (402, 395, 396), (402, 396, 397), (402, 397, 373), (402, 373, 374), (402, 374, 398), (402, 398, 399), (402, 399, 400), (402, 400, 401), (402, 401, 375), (402, 375, 376), (402, 377, 403), (402, 403, 404), (402, 404, 405), (402, 405, 406), (402, 406, 407), (402, 407, 378), (402, 378, 379), (402, 379, 393)])
me_shape_9_indexedfaceset.polygons.foreach_set('material_index', [0, 0, 0, 0, 0, 0, 0, 0, 0, 0, 0, 0, 0, 0, 0, 0, 0, 0, 0, 0, 0, 0, 0, 0, 0, 0, 0, 0, 0, 0, 0, 0, 0, 0, 0, 0, 0, 0, 0, 0, 0, 0, 0, 0, 0, 0, 0, 0, 0, 0, 0, 0, 0, 0, 0, 0, 0, 0, 0, 0, 0, 0, 0, 0, 0, 0, 0, 0, 0, 0, 0, 0, 0, 0, 0, 0, 0, 0, 0, 0, 0, 0, 0, 0, 0, 0, 0, 0, 0, 0, 0, 0, 0, 0, 0, 0, 0, 0, 0, 0, 0, 0, 0, 0, 0, 0, 0, 0, 0, 0, 0, 0, 0, 0, 0, 0, 0, 0, 0, 0, 0, 0, 0, 0, 0, 0, 0, 0, 0, 0, 0, 0, 0, 0, 0, 0, 0, 0, 0, 0, 0, 0, 0, 0, 0, 0, 0, 0, 0, 0, 0, 0, 0, 0, 0, 0, 0, 0, 0, 0, 0, 0, 0, 0, 0, 0, 0, 0, 0, 0, 0, 0, 0, 0, 0, 0, 0, 0, 0, 0, 0, 0, 0, 0, 0, 0, 0, 0, 0, 0, 0, 0, 0, 0, 0, 0, 0, 0, 0, 0, 0, 0, 0, 0, 0, 0, 0, 0, 1, 1, 1, 1, 1, 1, 1, 1, 1, 1, 1, 1, 1, 1, 1, 1, 1, 1, 1, 1, 1, 1, 1, 1, 1, 1, 1, 1, 1, 1, 1, 1, 1, 1, 1, 1, 1, 1, 1, 1, 1, 1, 1, 1, 1, 1, 1, 1, 1, 1, 1, 1, 1, 1, 1, 1, 1, 1, 1, 1, 1, 1, 1, 1, 1, 1, 1, 1, 1, 1, 1, 1, 1, 1, 1, 1, 1, 1, 1, 1, 1, 1, 1, 1, 1, 1, 1, 1, 1, 1, 1, 1, 1, 1, 1, 1, 1, 1, 1, 1, 1, 1, 1, 1, 1, 1, 1, 1, 1, 1, 1, 1, 1, 1, 1, 1, 1, 1, 1, 1, 1, 1, 1, 1, 1, 1, 1, 1, 1, 1, 1, 1, 1, 1, 1, 1, 1, 1, 1, 1, 1, 1, 1, 1, 1, 1, 1, 1, 1, 1, 1, 1, 1, 1, 1, 1, 1, 1, 1, 1, 1, 1, 1, 1, 1, 1, 1, 1, 1, 1, 1, 1, 1, 1, 1, 1, 1, 1, 1, 1, 1, 1, 1, 1, 1, 1, 1, 1, 1, 1, 1, 1, 1, 1, 1, 1, 1, 1, 1, 1, 1, 1, 1, 1, 1, 1, 1, 1, 1, 1, 1, 1, 1, 1, 1, 1, 1, 1, 1, 1, 1, 1, 1, 1, 1, 1, 1, 1, 1, 1, 0, 0, 0, 0, 0, 0, 0, 0, 0, 0, 0, 0, 0, 0, 0, 0, 0, 0, 0, 0, 0, 0, 0, 0, 0, 0, 0, 0, 0, 0, 0, 0, 0, 0, 0, 0, 0, 0, 0, 0, 0, 0, 0, 0, 0, 0, 0, 0, 0, 0, 0, 0, 0, 0, 0, 0, 0, 0, 0, 0, 0, 0, 0, 0, 0, 0, 0, 0, 0, 0, 0, 0, 0, 0, 0, 0, 0, 0, 0, 0, 0, 0, 0, 0, 0, 0, 0, 0, 0, 0, 0, 0, 0, 0, 0, 0, 0, 0, 0, 0, 0, 0, 0, 0, 0, 0, 0, 0, 0, 0, 0, 0, 0, 0, 0, 0, 0, 0, 0, 0, 0, 0, 0, 0, 0, 0, 0, 0, 0, 0, 0, 0, 0, 0, 0, 0, 0, 0, 0, 0, 0, 0, 0, 0, 0, 0, 0, 0, 0, 0, 0, 0, 0, 0, 0, 0, 0, 0, 0, 0, 0, 0, 0, 0, 0, 0, 0, 0, 0, 0, 0, 0, 0, 0, 0, 0, 0, 0, 0, 0, 0, 0, 0, 0, 0, 0, 0, 0, 0, 0, 0, 0, 0, 0, 0, 0, 0, 0, 0, 0, 0, 0, 0, 0, 0, 0, 0, 0, 0, 0, 0, 0, 0, 0, 0, 0, 0, 0, 0, 0, 0, 0, 0, 0, 0, 0, 0, 0, 0, 0, 0, 0, 0, 0, 0, 0, 0, 0, 0, 0, 0, 0, 0, 0, 0, 0, 0, 0, 0, 0, 0, 0, 0, 0, 0, 0, 0, 0, 0, 0, 0, 0, 0, 0, 0, 0, 0, 0, 0, 0, 0, 0, 0, 0, 0, 0, 0, 0, 0, 0, 0, 0, 0, 0, 0, 0, 0, 0, 0, 0, 0, 0, 0, 0, 0, 0, 0, 0, 0, 0, 0, 0, 0, 0, 1, 1, 1, 1, 1, 1, 1, 1, 1, 1, 1, 1, 1, 1, 1, 1, 1, 1, 1, 1, 1, 1, 1, 1, 1, 1, 1, 1, 1, 1, 1, 1, 1, 1, 1, 1, 1, 1, 1, 1, 1, 1, 1, 1, 1, 1, 1, 1, 2, 2, 2, 2, 2, 2, 2, 2, 2, 2, 2, 2, 2, 2, 2, 2, 2, 2, 2, 2, 2, 2])
_uv = me_shape_9_indexedfaceset.uv_layers.new(name='UVMap')
_uv.uv.foreach_set('vector', [0.03407, 0.2588, 0.0, 0.0, 0.0, 0.0, 0.03407, 0.2588, 0.03407, 0.2588, 0.0, 0.0, 0.134, 0.5, 0.134, 0.5, 0.03407, 0.2588, 0.134, 0.5, 0.03407, 0.2588, 0.03407, 0.2588, 0.2929, 0.7071, 0.2929, 0.7071, 0.134, 0.5, 0.2929, 0.7071, 0.134, 0.5, 0.134, 0.5, 0.5, 0.866, 0.5, 0.866, 0.2929, 0.7071, 0.5, 0.866, 0.2929, 0.7071, 0.2929, 0.7071, 0.7412, 0.9659, 0.7412, 0.9659, 0.5, 0.866, 0.7412, 0.9659, 0.5, 0.866, 0.5, 0.866, 1.0, 1.0, 1.0, 1.0, 0.7412, 0.9659, 1.0, 1.0, 0.7412, 0.9659, 0.7412, 0.9659, 0.0, 1.0, 1.0, 0.0, 0.0, 0.0, 0.0, 1.0, 1.0, 1.0, 1.0, 0.0, 0.0, 1.0, 0.02418, 0.06872, 0.0, 0.0, 0.02418, 1.0, 0.02418, 0.06872, 0.0, 1.0, 1.0, 0.0, 0.0, 0.0, 0.02418, 0.06872, 1.0, 0.06872, 1.0, 0.0, 0.02418, 0.06872, 0.7412, 0.9659, 1.0, 1.0, 1.0, 1.0, 0.7412, 0.9659, 0.7412, 0.9659, 1.0, 1.0, 0.5, 0.866, 0.5, 0.866, 0.7412, 0.9659, 0.5, 0.866, 0.7412, 0.9659, 0.7412, 0.9659, 0.2929, 0.7071, 0.2929, 0.7071, 0.5, 0.866, 0.2929, 0.7071, 0.5, 0.866, 0.5, 0.866, 0.134, 0.5, 0.134, 0.5, 0.2929, 0.7071, 0.134, 0.5, 0.2929, 0.7071, 0.2929, 0.7071, 0.03407, 0.2588, 0.03407, 0.2588, 0.134, 0.5, 0.03407, 0.2588, 0.134, 0.5, 0.134, 0.5, 0.0, 0.0, 0.0, 0.0, 0.03407, 0.2588, 0.0, 0.0, 0.03407, 0.2588, 0.03407, 0.2588, 1.0, 0.0, 1.0, 1.0, 0.0, 1.0, 1.0, 0.0, 0.0, 1.0, 0.0, 0.0, 0.2588, 0.9659, 0.0, 1.0, 0.0, 1.0, 0.2588, 0.9659, 0.2588, 0.9659, 0.0, 1.0, 0.5, 0.866, 0.5, 0.866, 0.2588, 0.9659, 0.5, 0.866, 0.2588, 0.9659, 0.2588, 0.9659, 0.7071, 0.7071, 0.7071, 0.7071, 0.5, 0.866, 0.7071, 0.7071, 0.5, 0.866, 0.5, 0.866, 0.866, 0.5, 0.866, 0.5, 0.7071, 0.7071, 0.866, 0.5, 0.7071, 0.7071, 0.7071, 0.7071, 0.9659, 0.2588, 0.9659, 0.2588, 0.866, 0.5, 0.9659, 0.2588, 0.866, 0.5, 0.866, 0.5, 1.0, 0.0, 1.0, 0.0, 0.9659, 0.2588, 1.0, 0.0, 0.9659, 0.2588, 0.9659, 0.2588, 0.0, 1.0, 0.0, 0.0, 0.02418, 0.06872, 0.02418, 1.0, 0.0, 1.0, 0.02418, 0.06872, 1.0, 0.0, 0.02418, 0.06872, 0.0, 0.0, 1.0, 0.06872, 0.02418, 0.06872, 1.0, 0.0, 0.0, 1.0, 1.0, 1.0, 1.0, 0.0, 0.0, 1.0, 1.0, 0.0, 0.0, 0.0, 0.529, 1.0, 0.7645, 0.9293, 0.6509, 0.982, 0.529, 1.0, 0.8621, 0.8454, 0.7645, 0.9293, 0.529, 1.0, 0.9369, 0.7361, 0.8621, 0.8454, 0.529, 1.0, 0.984, 0.6088, 0.9369, 0.7361, 0.529, 1.0, 1.0, 0.4722, 0.984, 0.6088, 0.0, 0.4722, 0.0, 0.0, 1.0, 0.0, 0.0, 0.4722, 0.529, 1.0, 0.471, 1.0, 0.0, 0.4722, 1.0, 0.0, 1.0, 0.4722, 0.0, 0.4722, 1.0, 0.4722, 0.529, 1.0, 0.1379, 0.8454, 0.01605, 0.6088, 0.0, 0.4722, 0.1379, 0.8454, 0.0631, 0.7361, 0.01605, 0.6088, 0.1379, 0.8454, 0.3491, 0.982, 0.2355, 0.9293, 0.1379, 0.8454, 0.471, 1.0, 0.3491, 0.982, 0.1379, 0.8454, 0.0, 0.4722, 0.471, 1.0, 0.03407, 0.7412, 0.0, 1.0, 0.0, 1.0, 0.03407, 0.7412, 0.03407, 0.7412, 0.0, 1.0, 0.134, 0.5, 0.134, 0.5, 0.03407, 0.7412, 0.134, 0.5, 0.03407, 0.7412, 0.03407, 0.7412, 0.2929, 0.2929, 0.2929, 0.2929, 0.134, 0.5, 0.2929, 0.2929, 0.134, 0.5, 0.134, 0.5, 0.5, 0.134, 0.5, 0.134, 0.2929, 0.2929, 0.5, 0.134, 0.2929, 0.2929, 0.2929, 0.2929, 0.7412, 0.03407, 0.7412, 0.03407, 0.5, 0.134, 0.7412, 0.03407, 0.5, 0.134, 0.5, 0.134, 1.0, 0.0, 1.0, 0.0, 0.7412, 0.03407, 1.0, 0.0, 0.7412, 0.03407, 0.7412, 0.03407, 1.0, 0.0, 0.0, 1.0, 1.0, 1.0, 1.0, 0.0, 0.0, 0.0, 0.0, 1.0, 0.02418, 0.9313, 0.0, 0.0, 0.02418, 0.0, 0.02418, 0.9313, 1.0, 0.9313, 1.0, 1.0, 0.0, 1.0, 0.02418, 0.9313, 1.0, 1.0, 0.0, 1.0, 0.0, 0.0, 0.02418, 0.9313, 0.0, 0.0, 0.0, 1.0, 0.02418, 0.9313, 0.02418, 0.0, 0.0, 0.0, 0.02418, 0.9313, 1.0, 1.0, 0.02418, 0.9313, 0.0, 1.0, 1.0, 0.9313, 0.02418, 0.9313, 1.0, 1.0, 1.0, 1.0, 1.0, 0.0, 0.0, 0.0, 1.0, 1.0, 0.0, 0.0, 0.0, 1.0, 0.0, 1.0, 1.0, 0.0, 1.0, 1.0, 0.0, 1.0, 0.0, 0.0, 1.0, 0.0, 0.471, 0.0, 0.0, 0.5278, 0.01605, 0.3912, 0.471, 0.0, 0.01605, 0.3912, 0.0631, 0.2639, 0.471, 0.0, 0.0631, 0.2639, 0.1379, 0.1546, 0.471, 0.0, 0.1379, 0.1546, 0.2355, 0.07071, 0.471, 0.0, 0.2355, 0.07071, 0.3491, 0.01798, 1.0, 0.5278, 0.471, 0.0, 0.529, 0.0, 1.0, 0.5278, 0.529, 0.0, 0.6509, 0.01798, 1.0, 0.5278, 0.6509, 0.01798, 0.7645, 0.07071, 1.0, 0.5278, 0.7645, 0.07071, 0.8621, 0.1546, 1.0, 0.5278, 0.8621, 0.1546, 0.9369, 0.2639, 1.0, 0.5278, 0.9369, 0.2639, 0.984, 0.3912, 1.0, 0.5278, 0.0, 0.5278, 0.471, 0.0, 1.0, 1.0, 0.0, 1.0, 0.0, 0.5278, 1.0, 1.0, 0.0, 0.5278, 1.0, 0.5278, 0.0, 0.0, 1.0, 1.0, 1.0, 0.0, 0.0, 1.0, 1.0, 1.0, 0.0, 0.0, 0.0, 1.0, 0.02418, 0.06872, 0.0, 0.0, 0.02418, 1.0, 0.02418, 0.06872, 0.0, 1.0, 1.0, 0.0, 0.0, 0.0, 0.02418, 0.06872, 1.0, 0.06872, 1.0, 0.0, 0.02418, 0.06872, 0.9659, 0.7412, 1.0, 1.0, 1.0, 1.0, 0.9659, 0.7412, 0.9659, 0.7412, 1.0, 1.0, 0.866, 0.5, 0.866, 0.5, 0.9659, 0.7412, 0.866, 0.5, 0.9659, 0.7412, 0.9659, 0.7412, 0.7071, 0.2929, 0.7071, 0.2929, 0.866, 0.5, 0.7071, 0.2929, 0.866, 0.5, 0.866, 0.5, 0.5, 0.134, 0.5, 0.134, 0.7071, 0.2929, 0.5, 0.134, 0.7071, 0.2929, 0.7071, 0.2929, 0.2588, 0.03407, 0.2588, 0.03407, 0.5, 0.134, 0.2588, 0.03407, 0.5, 0.134, 0.5, 0.134, 0.0, 0.0, 0.0, 0.0, 0.2588, 0.03407, 0.0, 0.0, 0.2588, 0.03407, 0.2588, 0.03407, 1.0, 0.0, 1.0, 1.0, 0.0, 1.0, 1.0, 0.0, 0.0, 1.0, 0.0, 0.0, 0.2588, 0.9659, 0.0, 1.0, 0.0, 1.0, 0.2588, 0.9659, 0.2588, 0.9659, 0.0, 1.0, 0.5, 0.866, 0.5, 0.866, 0.2588, 0.9659, 0.5, 0.866, 0.2588, 0.9659, 0.2588, 0.9659, 0.7071, 0.7071, 0.7071, 0.7071, 0.5, 0.866, 0.7071, 0.7071, 0.5, 0.866, 0.5, 0.866, 0.866, 0.5, 0.866, 0.5, 0.7071, 0.7071, 0.866, 0.5, 0.7071, 0.7071, 0.7071, 0.7071, 0.9659, 0.2588, 0.9659, 0.2588, 0.866, 0.5, 0.9659, 0.2588, 0.866, 0.5, 0.866, 0.5, 1.0, 0.0, 1.0, 0.0, 0.9659, 0.2588, 1.0, 0.0, 0.9659, 0.2588, 0.9659, 0.2588, 0.0, 1.0, 0.0, 0.0, 0.02418, 0.06872, 0.02418, 1.0, 0.0, 1.0, 0.02418, 0.06872, 1.0, 0.0, 0.02418, 0.06872, 0.0, 0.0, 1.0, 0.06872, 0.02418, 0.06872, 1.0, 0.0, 0.0, 1.0, 1.0, 1.0, 1.0, 0.0, 0.0, 1.0, 1.0, 0.0, 0.0, 0.0, 0.529, 1.0, 0.7645, 0.9293, 0.6509, 0.982, 0.529, 1.0, 0.8621, 0.8454, 0.7645, 0.9293, 0.529, 1.0, 0.9369, 0.7361, 0.8621, 0.8454, 0.529, 1.0, 0.984, 0.6088, 0.9369, 0.7361, 0.529, 1.0, 1.0, 0.4722, 0.984, 0.6088, 0.0, 0.4722, 0.0, 0.0, 1.0, 0.0, 0.0, 0.4722, 0.529, 1.0, 0.471, 1.0, 0.0, 0.4722, 1.0, 0.0, 1.0, 0.4722, 0.0, 0.4722, 1.0, 0.4722, 0.529, 1.0, 0.1379, 0.8454, 0.01605, 0.6088, 0.0, 0.4722, 0.1379, 0.8454, 0.0631, 0.7361, 0.01605, 0.6088, 0.1379, 0.8454, 0.3491, 0.982, 0.2355, 0.9293, 0.1379, 0.8454, 0.471, 1.0, 0.3491, 0.982, 0.1379, 0.8454, 0.0, 0.4722, 0.471, 1.0, 0.03407, 0.2588, 0.0, 0.0, 0.0, 0.0, 0.03407, 0.2588, 0.03407, 0.2588, 0.0, 0.0, 0.134, 0.5, 0.134, 0.5, 0.03407, 0.2588, 0.134, 0.5, 0.03407, 0.2588, 0.03407, 0.2588, 0.2929, 0.7071, 0.2929, 0.7071, 0.134, 0.5, 0.2929, 0.7071, 0.134, 0.5, 0.134, 0.5, 0.5, 0.866, 0.5, 0.866, 0.2929, 0.7071, 0.5, 0.866, 0.2929, 0.7071, 0.2929, 0.7071, 0.7412, 0.9659, 0.7412, 0.9659, 0.5, 0.866, 0.7412, 0.9659, 0.5, 0.866, 0.5, 0.866, 1.0, 1.0, 1.0, 1.0, 0.7412, 0.9659, 1.0, 1.0, 0.7412, 0.9659, 0.7412, 0.9659, 0.7412, 0.03407, 1.0, 0.0, 1.0, 0.0, 0.7412, 0.03407, 0.7412, 0.03407, 1.0, 0.0, 0.5, 0.134, 0.5, 0.134, 0.7412, 0.03407, 0.5, 0.134, 0.7412, 0.03407, 0.7412, 0.03407, 0.2929, 0.2929, 0.2929, 0.2929, 0.5, 0.134, 0.2929, 0.2929, 0.5, 0.134, 0.5, 0.134, 0.134, 0.5, 0.134, 0.5, 0.2929, 0.2929, 0.134, 0.5, 0.2929, 0.2929, 0.2929, 0.2929, 0.03407, 0.7412, 0.03407, 0.7412, 0.134, 0.5, 0.03407, 0.7412, 0.134, 0.5, 0.134, 0.5, 0.0, 1.0, 0.0, 1.0, 0.03407, 0.7412, 0.0, 1.0, 0.03407, 0.7412, 0.03407, 0.7412, 1.0, 0.0, 0.0, 1.0, 1.0, 1.0, 1.0, 0.0, 0.0, 0.0, 0.0, 1.0, 0.02418, 0.9313, 0.0, 0.0, 0.02418, 0.0, 0.02418, 0.9313, 1.0, 0.9313, 1.0, 1.0, 0.0, 1.0, 0.02418, 0.9313, 1.0, 1.0, 0.0, 1.0, 0.0, 0.0, 0.02418, 0.9313, 0.0, 0.0, 0.0, 1.0, 0.02418, 0.9313, 0.02418, 0.0, 0.0, 0.0, 0.02418, 0.9313, 1.0, 1.0, 0.02418, 0.9313, 0.0, 1.0, 1.0, 0.9313, 0.02418, 0.9313, 1.0, 1.0, 1.0, 1.0, 1.0, 0.0, 0.0, 0.0, 1.0, 1.0, 0.0, 0.0, 0.0, 1.0, 0.0, 1.0, 1.0, 0.0, 1.0, 1.0, 0.0, 1.0, 0.0, 0.0, 1.0, 0.0, 0.0, 0.5278, 0.01605, 0.3912, 0.0631, 0.2639, 0.0, 0.5278, 0.0631, 0.2639, 0.1379, 0.1546, 0.0, 0.5278, 0.1379, 0.1546, 0.2355, 0.07071, 0.0, 0.5278, 0.2355, 0.07071, 0.3491, 0.01798, 0.0, 0.5278, 0.3491, 0.01798, 0.471, 0.0, 1.0, 0.5278, 0.471, 0.0, 0.529, 0.0, 1.0, 0.5278, 0.529, 0.0, 0.6509, 0.01798, 1.0, 0.5278, 0.6509, 0.01798, 0.7645, 0.07071, 1.0, 0.5278, 0.7645, 0.07071, 0.8621, 0.1546, 1.0, 0.5278, 0.8621, 0.1546, 0.9369, 0.2639, 1.0, 0.5278, 0.9369, 0.2639, 0.984, 0.3912, 1.0, 0.5278, 0.0, 0.5278, 0.471, 0.0, 1.0, 1.0, 0.0, 1.0, 0.0, 0.5278, 1.0, 1.0, 0.0, 0.5278, 1.0, 0.5278, 0.1052, 0.3678, 0.1052, 0.0, 0.0, 0.0, 0.0, 1.0, 0.1052, 0.3678, 0.0, 0.0, 0.2606, 0.3678, 0.1052, 0.3678, 0.0, 1.0, 0.4223, 0.0, 0.2606, 0.0, 0.2606, 0.3678, 0.4223, 0.3678, 0.2606, 0.3678, 0.0, 1.0, 0.4223, 0.3678, 0.4223, 0.0, 0.2606, 0.3678, 0.7394, 0.3678, 0.5777, 0.0, 0.5777, 0.3678, 0.7394, 0.3678, 0.7394, 0.0, 0.5777, 0.0, 0.8948, 0.3678, 1.0, 0.0, 0.8948, 0.0, 1.0, 1.0, 0.5777, 0.3678, 0.4223, 0.3678, 1.0, 1.0, 0.8948, 0.3678, 0.7394, 0.3678, 1.0, 1.0, 0.7394, 0.3678, 0.5777, 0.3678, 1.0, 1.0, 0.4223, 0.3678, 0.0, 1.0, 1.0, 1.0, 1.0, 0.0, 0.8948, 0.3678, 0.1052, 0.06098, 0.0, 0.0, 0.1052, 0.0, 0.1077, 0.07991, 0.0, 0.0, 0.1052, 0.06098, 0.1151, 0.09756, 0.0, 0.0, 0.1077, 0.07991, 0.1262, 0.2805, 0.1151, 0.09756, 0.1267, 0.1127, 0.1262, 0.2805, 0.0, 0.0, 0.1151, 0.09756, 0.1262, 0.2805, 0.1267, 0.1127, 0.1301, 0.2754, 0.1351, 0.2716, 0.1267, 0.1127, 0.1418, 0.1243, 0.1351, 0.2716, 0.1301, 0.2754, 0.1267, 0.1127, 0.141, 0.2691, 0.1418, 0.1243, 0.1595, 0.1317, 0.141, 0.2691, 0.1351, 0.2716, 0.1418, 0.1243, 0.1238, 0.2864, 0.0, 0.0, 0.1262, 0.2805, 0.1229, 0.2927, 0.0, 0.0, 0.1238, 0.2864, 0.1473, 0.2683, 0.1595, 0.1317, 0.1784, 0.1341, 0.1473, 0.2683, 0.1784, 0.1341, 0.1874, 0.1341, 0.1473, 0.2683, 0.2064, 0.1317, 0.224, 0.1243, 0.1473, 0.2683, 0.1874, 0.1341, 0.2064, 0.1317, 0.1473, 0.2683, 0.141, 0.2691, 0.1595, 0.1317, 0.4223, 0.06098, 0.2606, 0.06098, 0.2606, 0.0, 0.4223, 0.06098, 0.2606, 0.0, 0.4223, 0.0, 0.4248, 0.07991, 0.2606, 0.06098, 0.4223, 0.06098, 0.4248, 0.07991, 0.2581, 0.07991, 0.2606, 0.06098, 0.4321, 0.09756, 0.2581, 0.07991, 0.4248, 0.07991, 0.4321, 0.09756, 0.2508, 0.09756, 0.2581, 0.07991, 0.3976, 0.2683, 0.1473, 0.2683, 0.224, 0.1243, 0.3976, 0.2683, 0.2392, 0.1127, 0.2508, 0.09756, 0.3976, 0.2683, 0.224, 0.1243, 0.2392, 0.1127, 0.3976, 0.2683, 0.4438, 0.1127, 0.4589, 0.1243, 0.3976, 0.2683, 0.4321, 0.09756, 0.4438, 0.1127, 0.3976, 0.2683, 0.2508, 0.09756, 0.4321, 0.09756, 0.4039, 0.2691, 0.3976, 0.2683, 0.4589, 0.1243, 0.4098, 0.2716, 0.4039, 0.2691, 0.4589, 0.1243, 0.4098, 0.2716, 0.4589, 0.1243, 0.4766, 0.1317, 0.4148, 0.2754, 0.4098, 0.2716, 0.4766, 0.1317, 0.4148, 0.2754, 0.4766, 0.1317, 0.4955, 0.1341, 0.4187, 0.2805, 0.4148, 0.2754, 0.4955, 0.1341, 0.7394, 0.06098, 0.5777, 0.06098, 0.5777, 0.0, 0.7394, 0.06098, 0.5777, 0.0, 0.7394, 0.0, 0.7419, 0.07991, 0.5777, 0.06098, 0.7394, 0.06098, 0.7419, 0.07991, 0.5752, 0.07991, 0.5777, 0.06098, 0.7492, 0.09756, 0.5752, 0.07991, 0.7419, 0.07991, 0.7492, 0.09756, 0.5679, 0.09756, 0.5752, 0.07991, 0.5852, 0.2754, 0.5045, 0.1341, 0.5234, 0.1317, 0.5813, 0.2805, 0.4187, 0.2805, 0.4955, 0.1341, 0.5813, 0.2805, 0.4955, 0.1341, 0.5045, 0.1341, 0.5813, 0.2805, 0.5045, 0.1341, 0.5852, 0.2754, 0.5902, 0.2716, 0.5234, 0.1317, 0.5411, 0.1243, 0.5902, 0.2716, 0.5852, 0.2754, 0.5234, 0.1317, 0.5789, 0.2864, 0.4187, 0.2805, 0.5813, 0.2805, 0.5789, 0.2864, 0.4211, 0.2864, 0.4187, 0.2805, 0.5961, 0.2691, 0.5902, 0.2716, 0.5411, 0.1243, 0.6024, 0.2683, 0.5679, 0.09756, 0.7492, 0.09756, 0.6024, 0.2683, 0.5562, 0.1127, 0.5679, 0.09756, 0.6024, 0.2683, 0.5411, 0.1243, 0.5562, 0.1127, 0.6024, 0.2683, 0.5961, 0.2691, 0.5411, 0.1243, 0.578, 0.2927, 0.422, 0.2927, 0.4211, 0.2864, 0.578, 0.2927, 0.4211, 0.2864, 0.5789, 0.2864, 0.7608, 0.1127, 0.6024, 0.2683, 0.7492, 0.09756, 0.776, 0.1243, 0.6024, 0.2683, 0.7608, 0.1127, 0.0, 1.0, 0.0, 0.0, 0.1229, 0.2927, 0.0, 1.0, 0.1229, 0.2927, 0.1229, 0.7073, 0.0, 1.0, 0.1238, 0.7136, 0.1262, 0.7195, 0.0, 1.0, 0.1229, 0.7073, 0.1238, 0.7136, 1.0, 0.0, 0.8923, 0.07991, 0.8948, 0.06098, 1.0, 0.0, 0.8849, 0.09756, 0.8923, 0.07991, 1.0, 0.0, 0.8948, 0.06098, 0.8948, 0.0, 0.1267, 0.8873, 0.1301, 0.7246, 0.1351, 0.7284, 0.1267, 0.8873, 0.1262, 0.7195, 0.1301, 0.7246, 0.1151, 0.9024, 0.0, 1.0, 0.1262, 0.7195, 0.1151, 0.9024, 0.1262, 0.7195, 0.1267, 0.8873, 0.1418, 0.8757, 0.1267, 0.8873, 0.1351, 0.7284, 0.1418, 0.8757, 0.1351, 0.7284, 0.141, 0.7309, 0.1077, 0.9201, 0.0, 1.0, 0.1151, 0.9024, 0.1595, 0.8683, 0.1418, 0.8757, 0.141, 0.7309, 0.1595, 0.8683, 0.141, 0.7309, 0.1473, 0.7317, 0.1784, 0.8659, 0.1595, 0.8683, 0.1473, 0.7317, 0.1052, 0.939, 0.0, 1.0, 0.1077, 0.9201, 0.1874, 0.8659, 0.1784, 0.8659, 0.1473, 0.7317, 0.2064, 0.8683, 0.1874, 0.8659, 0.1473, 0.7317, 0.224, 0.8757, 0.2064, 0.8683, 0.1473, 0.7317, 0.1052, 1.0, 0.0, 1.0, 0.1052, 0.939, 0.8527, 0.2683, 0.6024, 0.2683, 0.776, 0.1243, 0.8527, 0.2683, 0.7936, 0.1317, 0.8126, 0.1341, 0.8527, 0.2683, 0.776, 0.1243, 0.7936, 0.1317, 0.8527, 0.2683, 0.8126, 0.1341, 0.8216, 0.1341, 0.8527, 0.2683, 0.8216, 0.1341, 0.8405, 0.1317, 0.859, 0.2691, 0.8527, 0.2683, 0.8405, 0.1317, 0.859, 0.2691, 0.8405, 0.1317, 0.8582, 0.1243, 0.3976, 0.7317, 0.2392, 0.8873, 0.224, 0.8757, 0.3976, 0.7317, 0.224, 0.8757, 0.1473, 0.7317, 0.8649, 0.2716, 0.859, 0.2691, 0.8582, 0.1243, 0.8649, 0.2716, 0.8582, 0.1243, 0.8733, 0.1127, 0.8699, 0.2754, 0.8649, 0.2716, 0.8733, 0.1127, 0.2508, 0.9024, 0.2392, 0.8873, 0.3976, 0.7317, 0.8738, 0.2805, 0.8849, 0.09756, 1.0, 0.0, 0.8738, 0.2805, 0.8699, 0.2754, 0.8733, 0.1127, 0.8738, 0.2805, 0.8733, 0.1127, 0.8849, 0.09756, 0.8762, 0.2864, 0.8738, 0.2805, 1.0, 0.0, 0.8771, 0.2927, 0.8762, 0.2864, 1.0, 0.0, 0.578, 0.7073, 0.422, 0.7073, 0.422, 0.2927, 0.578, 0.7073, 0.422, 0.2927, 0.578, 0.2927, 0.5789, 0.7136, 0.4211, 0.7136, 0.422, 0.7073, 0.5789, 0.7136, 0.422, 0.7073, 0.578, 0.7073, 0.5813, 0.7195, 0.4211, 0.7136, 0.5789, 0.7136, 0.5813, 0.7195, 0.4187, 0.7195, 0.4211, 0.7136, 0.4321, 0.9024, 0.2581, 0.9201, 0.2508, 0.9024, 0.4321, 0.9024, 0.2508, 0.9024, 0.3976, 0.7317, 0.4321, 0.9024, 0.3976, 0.7317, 0.4438, 0.8873, 0.4589, 0.8757, 0.4039, 0.7309, 0.4098, 0.7284, 0.4589, 0.8757, 0.3976, 0.7317, 0.4039, 0.7309, 0.4589, 0.8757, 0.4438, 0.8873, 0.3976, 0.7317, 0.4248, 0.9201, 0.2581, 0.9201, 0.4321, 0.9024, 0.4766, 0.8683, 0.4098, 0.7284, 0.4148, 0.7246, 0.4766, 0.8683, 0.4589, 0.8757, 0.4098, 0.7284, 0.4955, 0.8659, 0.4148, 0.7246, 0.4187, 0.7195, 0.4955, 0.8659, 0.4766, 0.8683, 0.4148, 0.7246, 0.4223, 0.939, 0.2581, 0.9201, 0.4248, 0.9201, 0.4223, 0.939, 0.2606, 0.939, 0.2581, 0.9201, 0.5045, 0.8659, 0.5813, 0.7195, 0.5852, 0.7246, 0.5045, 0.8659, 0.4955, 0.8659, 0.4187, 0.7195, 0.5045, 0.8659, 0.4187, 0.7195, 0.5813, 0.7195, 0.5234, 0.8683, 0.5852, 0.7246, 0.5902, 0.7284, 0.5234, 0.8683, 0.5045, 0.8659, 0.5852, 0.7246, 0.5411, 0.8757, 0.5961, 0.7309, 0.6024, 0.7317, 0.5411, 0.8757, 0.5902, 0.7284, 0.5961, 0.7309, 0.5411, 0.8757, 0.5234, 0.8683, 0.5902, 0.7284, 0.4223, 1.0, 0.2606, 0.939, 0.4223, 0.939, 0.4223, 1.0, 0.2606, 1.0, 0.2606, 0.939, 0.5562, 0.8873, 0.5411, 0.8757, 0.6024, 0.7317, 0.5679, 0.9024, 0.5562, 0.8873, 0.6024, 0.7317, 0.7988, 0.71, 0.7866, 0.7117, 0.7926, 0.71, 0.7988, 0.71, 0.7813, 0.7151, 0.7866, 0.7117, 0.7988, 0.71, 0.7772, 0.7198, 0.7813, 0.7151, 0.7988, 0.71, 0.7746, 0.7255, 0.7772, 0.7198, 0.7988, 0.71, 0.7737, 0.7317, 0.7746, 0.7255, 0.8101, 0.7151, 0.7988, 0.71, 0.8048, 0.7117, 0.8142, 0.7198, 0.7988, 0.71, 0.8101, 0.7151, 0.8168, 0.7255, 0.7988, 0.71, 0.8142, 0.7198, 0.8176, 0.7317, 0.7737, 0.7317, 0.7988, 0.71, 0.8176, 0.7317, 0.7988, 0.71, 0.8168, 0.7255, 0.7608, 0.8873, 0.6024, 0.7317, 0.7737, 0.7317, 0.7492, 0.9024, 0.5679, 0.9024, 0.6024, 0.7317, 0.7492, 0.9024, 0.6024, 0.7317, 0.7608, 0.8873, 0.776, 0.8757, 0.7608, 0.8873, 0.7737, 0.7317, 0.7419, 0.9201, 0.5752, 0.9201, 0.5679, 0.9024, 0.7419, 0.9201, 0.5679, 0.9024, 0.7492, 0.9024, 0.7936, 0.8683, 0.776, 0.8757, 0.7737, 0.7317, 0.7394, 0.939, 0.5777, 0.939, 0.5752, 0.9201, 0.7394, 0.939, 0.5752, 0.9201, 0.7419, 0.9201, 0.8126, 0.8659, 0.7936, 0.8683, 0.7737, 0.7317, 0.8126, 0.8659, 0.7737, 0.7317, 0.8176, 0.7317, 0.8216, 0.8659, 0.8176, 0.7317, 0.8527, 0.7317, 0.8216, 0.8659, 0.8126, 0.8659, 0.8176, 0.7317, 0.8405, 0.8683, 0.8527, 0.7317, 0.859, 0.7309, 0.8405, 0.8683, 0.8216, 0.8659, 0.8527, 0.7317, 0.8582, 0.8757, 0.859, 0.7309, 0.8649, 0.7284, 0.8582, 0.8757, 0.8405, 0.8683, 0.859, 0.7309, 0.7394, 1.0, 0.5777, 1.0, 0.5777, 0.939, 0.7394, 1.0, 0.5777, 0.939, 0.7394, 0.939, 0.8733, 0.8873, 0.8699, 0.7246, 0.8738, 0.7195, 0.8733, 0.8873, 0.8649, 0.7284, 0.8699, 0.7246, 0.8733, 0.8873, 0.8582, 0.8757, 0.8649, 0.7284, 0.8849, 0.9024, 0.8733, 0.8873, 0.8738, 0.7195, 1.0, 1.0, 0.8948, 1.0, 0.8948, 0.939, 1.0, 1.0, 0.8923, 0.9201, 0.8849, 0.9024, 1.0, 1.0, 0.8948, 0.939, 0.8923, 0.9201, 1.0, 1.0, 0.8762, 0.7136, 0.8771, 0.7073, 1.0, 1.0, 0.8738, 0.7195, 0.8762, 0.7136, 1.0, 1.0, 0.8771, 0.7073, 0.8771, 0.2927, 1.0, 1.0, 0.8771, 0.2927, 1.0, 0.0, 1.0, 1.0, 0.8849, 0.9024, 0.8738, 0.7195, 1.0, 1.0, 0.0, 0.0, 0.0, 1.0, 1.0, 1.0, 1.0, 0.0, 0.0, 0.0, 0.0, 0.0, 0.1052, 0.3678, 0.0, 1.0, 0.1052, 0.0, 0.1052, 0.3678, 0.0, 0.0, 0.2606, 0.3678, 0.0, 1.0, 0.1052, 0.3678, 0.4223, 0.3678, 0.2606, 0.3678, 0.2606, 0.0, 0.4223, 0.3678, 0.0, 1.0, 0.2606, 0.3678, 0.4223, 0.0, 0.4223, 0.3678, 0.2606, 0.0, 1.0, 1.0, 0.4223, 0.3678, 0.5777, 0.3678, 1.0, 1.0, 0.5777, 0.3678, 0.7394, 0.3678, 1.0, 1.0, 0.0, 1.0, 0.4223, 0.3678, 0.7394, 0.0, 0.5777, 0.3678, 0.5777, 0.0, 0.7394, 0.0, 0.7394, 0.3678, 0.5777, 0.3678, 0.8948, 0.3678, 1.0, 1.0, 0.7394, 0.3678, 1.0, 0.0, 0.8948, 0.3678, 0.8948, 0.0, 1.0, 0.0, 1.0, 1.0, 0.8948, 0.3678, 1.0, 0.0, 1.0, 1.0, 0.0, 1.0, 1.0, 0.0, 0.0, 1.0, 0.0, 0.0, 0.8058, 0.8267, 0.0, 0.0, 0.0, 1.0, 0.8058, 0.8267, 0.8138, 0.8163, 0.0, 0.0, 0.8243, 0.8083, 1.0, 0.0, 0.0, 0.0, 0.8243, 0.8083, 0.0, 0.0, 0.8138, 0.8163, 0.8008, 0.8389, 0.8058, 0.8267, 0.0, 1.0, 0.8365, 0.8032, 1.0, 0.0, 0.8243, 0.8083, 0.799, 0.852, 0.8008, 0.8389, 0.0, 1.0, 0.8495, 0.8015, 1.0, 0.0, 0.8365, 0.8032, 0.8008, 0.8651, 0.799, 0.852, 0.0, 1.0, 0.8626, 0.8032, 1.0, 0.0, 0.8495, 0.8015, 0.8058, 0.8772, 0.8008, 0.8651, 0.0, 1.0, 0.8748, 0.8083, 1.0, 0.0, 0.8626, 0.8032, 0.8852, 0.8163, 1.0, 0.0, 0.8748, 0.8083, 0.8138, 0.8877, 0.8058, 0.8772, 0.0, 1.0, 0.8243, 0.8957, 0.8138, 0.8877, 0.0, 1.0, 0.8933, 0.8267, 1.0, 0.0, 0.8852, 0.8163, 1.0, 1.0, 0.8983, 0.8389, 0.9, 0.852, 1.0, 1.0, 0.8933, 0.8267, 0.8983, 0.8389, 1.0, 1.0, 0.8495, 0.9025, 0.8365, 0.9008, 1.0, 1.0, 0.8626, 0.9008, 0.8495, 0.9025, 1.0, 1.0, 0.8748, 0.8957, 0.8626, 0.9008, 1.0, 1.0, 0.8852, 0.8877, 0.8748, 0.8957, 1.0, 1.0, 0.8933, 0.8772, 0.8852, 0.8877, 1.0, 1.0, 0.8983, 0.8651, 0.8933, 0.8772, 1.0, 1.0, 0.9, 0.852, 0.8983, 0.8651, 1.0, 1.0, 1.0, 0.0, 0.8933, 0.8267, 1.0, 1.0, 0.8365, 0.9008, 0.0, 1.0, 0.8365, 0.9008, 0.8243, 0.8957, 0.0, 1.0, 0.0, 1.0, 1.0, 0.0, 0.0, 0.0, 0.0, 1.0, 1.0, 1.0, 1.0, 0.0, 0.0, 1.0, 0.02418, 0.06872, 0.0, 0.0, 0.02418, 1.0, 0.02418, 0.06872, 0.0, 1.0, 1.0, 0.0, 0.0, 0.0, 0.02418, 0.06872, 1.0, 0.06872, 1.0, 0.0, 0.02418, 0.06872, 0.9659, 0.7412, 1.0, 1.0, 1.0, 1.0, 0.9659, 0.7412, 0.9659, 0.7412, 1.0, 1.0, 0.866, 0.5, 0.866, 0.5, 0.9659, 0.7412, 0.866, 0.5, 0.9659, 0.7412, 0.9659, 0.7412, 0.7071, 0.2929, 0.7071, 0.2929, 0.866, 0.5, 0.7071, 0.2929, 0.866, 0.5, 0.866, 0.5, 0.5, 0.134, 0.5, 0.134, 0.7071, 0.2929, 0.5, 0.134, 0.7071, 0.2929, 0.7071, 0.2929, 0.2588, 0.03407, 0.2588, 0.03407, 0.5, 0.134, 0.2588, 0.03407, 0.5, 0.134, 0.5, 0.134, 0.0, 0.0, 0.0, 0.0, 0.2588, 0.03407, 0.0, 0.0, 0.2588, 0.03407, 0.2588, 0.03407, 1.0, 0.0, 1.0, 1.0, 0.0, 1.0, 1.0, 0.0, 0.0, 1.0, 0.0, 0.0, 0.9659, 0.2588, 1.0, 0.0, 1.0, 0.0, 0.9659, 0.2588, 0.9659, 0.2588, 1.0, 0.0, 0.866, 0.5, 0.866, 0.5, 0.9659, 0.2588, 0.866, 0.5, 0.9659, 0.2588, 0.9659, 0.2588, 0.7071, 0.7071, 0.7071, 0.7071, 0.866, 0.5, 0.7071, 0.7071, 0.866, 0.5, 0.866, 0.5, 0.5, 0.866, 0.5, 0.866, 0.7071, 0.7071, 0.5, 0.866, 0.7071, 0.7071, 0.7071, 0.7071, 0.2588, 0.9659, 0.2588, 0.9659, 0.5, 0.866, 0.2588, 0.9659, 0.5, 0.866, 0.5, 0.866, 0.0, 1.0, 0.0, 1.0, 0.2588, 0.9659, 0.0, 1.0, 0.2588, 0.9659, 0.2588, 0.9659, 0.0, 1.0, 0.0, 0.0, 0.02418, 0.06872, 0.02418, 1.0, 0.0, 1.0, 0.02418, 0.06872, 1.0, 0.0, 0.02418, 0.06872, 0.0, 0.0, 1.0, 0.06872, 0.02418, 0.06872, 1.0, 0.0, 0.0, 1.0, 1.0, 1.0, 1.0, 0.0, 0.0, 1.0, 1.0, 0.0, 0.0, 0.0, 0.529, 1.0, 0.7645, 0.9293, 0.6509, 0.982, 0.529, 1.0, 0.8621, 0.8454, 0.7645, 0.9293, 0.529, 1.0, 0.9369, 0.7361, 0.8621, 0.8454, 0.529, 1.0, 0.984, 0.6088, 0.9369, 0.7361, 0.529, 1.0, 1.0, 0.4722, 0.984, 0.6088, 0.0, 0.4722, 0.0, 0.0, 1.0, 0.0, 0.0, 0.4722, 0.529, 1.0, 0.471, 1.0, 0.0, 0.4722, 1.0, 0.0, 1.0, 0.4722, 0.0, 0.4722, 1.0, 0.4722, 0.529, 1.0, 0.1379, 0.8454, 0.01605, 0.6088, 0.0, 0.4722, 0.1379, 0.8454, 0.0631, 0.7361, 0.01605, 0.6088, 0.1379, 0.8454, 0.3491, 0.982, 0.2355, 0.9293, 0.1379, 0.8454, 0.471, 1.0, 0.3491, 0.982, 0.1379, 0.8454, 0.0, 0.4722, 0.471, 1.0, 0.2588, 0.03407, 0.0, 0.0, 0.0, 0.0, 0.2588, 0.03407, 0.2588, 0.03407, 0.0, 0.0, 0.5, 0.134, 0.5, 0.134, 0.2588, 0.03407, 0.5, 0.134, 0.2588, 0.03407, 0.2588, 0.03407, 0.7071, 0.2929, 0.7071, 0.2929, 0.5, 0.134, 0.7071, 0.2929, 0.5, 0.134, 0.5, 0.134, 0.866, 0.5, 0.866, 0.5, 0.7071, 0.2929, 0.866, 0.5, 0.7071, 0.2929, 0.7071, 0.2929, 0.9659, 0.7412, 0.9659, 0.7412, 0.866, 0.5, 0.9659, 0.7412, 0.866, 0.5, 0.866, 0.5, 1.0, 1.0, 1.0, 1.0, 0.9659, 0.7412, 1.0, 1.0, 0.9659, 0.7412, 0.9659, 0.7412, 0.7412, 0.03407, 1.0, 0.0, 1.0, 0.0, 0.7412, 0.03407, 0.7412, 0.03407, 1.0, 0.0, 0.5, 0.134, 0.5, 0.134, 0.7412, 0.03407, 0.5, 0.134, 0.7412, 0.03407, 0.7412, 0.03407, 0.2929, 0.2929, 0.2929, 0.2929, 0.5, 0.134, 0.2929, 0.2929, 0.5, 0.134, 0.5, 0.134, 0.134, 0.5, 0.134, 0.5, 0.2929, 0.2929, 0.134, 0.5, 0.2929, 0.2929, 0.2929, 0.2929, 0.03407, 0.7412, 0.03407, 0.7412, 0.134, 0.5, 0.03407, 0.7412, 0.134, 0.5, 0.134, 0.5, 0.0, 1.0, 0.0, 1.0, 0.03407, 0.7412, 0.0, 1.0, 0.03407, 0.7412, 0.03407, 0.7412, 1.0, 0.0, 0.0, 1.0, 1.0, 1.0, 1.0, 0.0, 0.0, 0.0, 0.0, 1.0, 0.02418, 0.9313, 0.0, 0.0, 0.02418, 0.0, 0.02418, 0.9313, 1.0, 0.9313, 1.0, 1.0, 0.0, 1.0, 0.02418, 0.9313, 1.0, 1.0, 0.0, 1.0, 0.0, 0.0, 0.02418, 0.9313, 0.0, 0.0, 0.0, 1.0, 0.02418, 0.9313, 0.02418, 0.0, 0.0, 0.0, 0.02418, 0.9313, 1.0, 1.0, 0.02418, 0.9313, 0.0, 1.0, 1.0, 0.9313, 0.02418, 0.9313, 1.0, 1.0, 1.0, 1.0, 1.0, 0.0, 0.0, 0.0, 1.0, 1.0, 0.0, 0.0, 0.0, 1.0, 0.0, 1.0, 1.0, 0.0, 1.0, 1.0, 0.0, 1.0, 0.0, 0.0, 1.0, 0.0, 0.0, 0.5278, 0.01605, 0.3912, 0.0631, 0.2639, 0.0, 0.5278, 0.0631, 0.2639, 0.1379, 0.1546, 0.0, 0.5278, 0.1379, 0.1546, 0.2355, 0.07071, 0.0, 0.5278, 0.2355, 0.07071, 0.3491, 0.01798, 0.0, 0.5278, 0.3491, 0.01798, 0.471, 0.0, 1.0, 0.5278, 0.471, 0.0, 0.529, 0.0, 1.0, 0.5278, 0.529, 0.0, 0.6509, 0.01798, 1.0, 0.5278, 0.6509, 0.01798, 0.7645, 0.07071, 1.0, 0.5278, 0.7645, 0.07071, 0.8621, 0.1546, 1.0, 0.5278, 0.8621, 0.1546, 0.9369, 0.2639, 1.0, 0.5278, 0.9369, 0.2639, 0.984, 0.3912, 1.0, 0.5278, 0.0, 0.5278, 0.471, 0.0, 1.0, 1.0, 0.0, 1.0, 0.0, 0.5278, 1.0, 1.0, 0.0, 0.5278, 1.0, 0.5278, 1.0, 0.0, 0.0, 1.0, 1.0, 1.0, 1.0, 0.0, 0.0, 0.0, 0.0, 1.0, 0.2588, 0.9659, 0.0, 1.0, 0.0, 1.0, 0.2588, 0.9659, 0.2588, 0.9659, 0.0, 1.0, 0.5, 0.866, 0.5, 0.866, 0.2588, 0.9659, 0.5, 0.866, 0.2588, 0.9659, 0.2588, 0.9659, 0.7071, 0.7071, 0.7071, 0.7071, 0.5, 0.866, 0.7071, 0.7071, 0.5, 0.866, 0.5, 0.866, 0.866, 0.5, 0.866, 0.5, 0.7071, 0.7071, 0.866, 0.5, 0.7071, 0.7071, 0.7071, 0.7071, 0.9659, 0.2588, 0.9659, 0.2588, 0.866, 0.5, 0.9659, 0.2588, 0.866, 0.5, 0.866, 0.5, 1.0, 0.0, 1.0, 0.0, 0.9659, 0.2588, 1.0, 0.0, 0.9659, 0.2588, 0.9659, 0.2588, 0.0, 1.0, 1.0, 0.0, 1.0, 1.0, 0.0, 1.0, 0.0, 0.0, 1.0, 0.0, 0.7412, 0.9659, 1.0, 1.0, 1.0, 1.0, 0.7412, 0.9659, 0.7412, 0.9659, 1.0, 1.0, 0.5, 0.866, 0.5, 0.866, 0.7412, 0.9659, 0.5, 0.866, 0.7412, 0.9659, 0.7412, 0.9659, 0.2929, 0.7071, 0.2929, 0.7071, 0.5, 0.866, 0.2929, 0.7071, 0.5, 0.866, 0.5, 0.866, 0.134, 0.5, 0.134, 0.5, 0.2929, 0.7071, 0.134, 0.5, 0.2929, 0.7071, 0.2929, 0.7071, 0.03407, 0.2588, 0.03407, 0.2588, 0.134, 0.5, 0.03407, 0.2588, 0.134, 0.5, 0.134, 0.5, 0.0, 0.0, 0.0, 0.0, 0.03407, 0.2588, 0.0, 0.0, 0.03407, 0.2588, 0.03407, 0.2588, 0.0, 1.0, 1.0, 0.0, 1.0, 1.0, 0.0, 1.0, 0.0, 0.0, 1.0, 0.0, 0.03407, 0.7412, 0.0, 1.0, 0.0, 1.0, 0.03407, 0.7412, 0.03407, 0.7412, 0.0, 1.0, 0.134, 0.5, 0.134, 0.5, 0.03407, 0.7412, 0.134, 0.5, 0.03407, 0.7412, 0.03407, 0.7412, 0.2929, 0.2929, 0.2929, 0.2929, 0.134, 0.5, 0.2929, 0.2929, 0.134, 0.5, 0.134, 0.5, 0.5, 0.134, 0.5, 0.134, 0.2929, 0.2929, 0.5, 0.134, 0.2929, 0.2929, 0.2929, 0.2929, 0.7412, 0.03407, 0.7412, 0.03407, 0.5, 0.134, 0.7412, 0.03407, 0.5, 0.134, 0.5, 0.134, 1.0, 0.0, 1.0, 0.0, 0.7412, 0.03407, 1.0, 0.0, 0.7412, 0.03407, 0.7412, 0.03407, 1.0, 0.0, 0.0, 1.0, 1.0, 1.0, 1.0, 0.0, 0.0, 0.0, 0.0, 1.0, 0.03407, 0.2588, 0.0, 0.0, 0.0, 0.0, 0.03407, 0.2588, 0.03407, 0.2588, 0.0, 0.0, 0.134, 0.5, 0.134, 0.5, 0.03407, 0.2588, 0.134, 0.5, 0.03407, 0.2588, 0.03407, 0.2588, 0.2929, 0.7071, 0.2929, 0.7071, 0.134, 0.5, 0.2929, 0.7071, 0.134, 0.5, 0.134, 0.5, 0.5, 0.866, 0.5, 0.866, 0.2929, 0.7071, 0.5, 0.866, 0.2929, 0.7071, 0.2929, 0.7071, 0.7412, 0.9659, 0.7412, 0.9659, 0.5, 0.866, 0.7412, 0.9659, 0.5, 0.866, 0.5, 0.866, 1.0, 1.0, 1.0, 1.0, 0.7412, 0.9659, 1.0, 1.0, 0.7412, 0.9659, 0.7412, 0.9659, 0.0, 0.08157, 0.007051, 0.04078, 0.001793, 0.06046, 0.05263, 0.0, 0.03901, 0.002779, 0.02632, 0.01093, 0.05263, 0.0, 0.02632, 0.01093, 0.01542, 0.02389, 0.05263, 0.0, 0.01542, 0.02389, 0.007051, 0.04078, 0.05263, 0.0, 0.007051, 0.04078, 0.0, 0.08157, 0.007051, 0.9592, 0.0, 0.9184, 0.001793, 0.9395, 0.02632, 0.9891, 0.007051, 0.9592, 0.01542, 0.9761, 0.03901, 0.9972, 0.007051, 0.9592, 0.02632, 0.9891, 0.05263, 1.0, 0.0, 0.08157, 0.0, 0.9184, 0.05263, 1.0, 0.05263, 0.0, 0.0, 0.08157, 0.05263, 1.0, 0.0, 0.9184, 0.007051, 0.9592, 0.05263, 1.0, 0.007051, 0.9592, 0.03901, 0.9972, 0.9846, 0.02389, 0.9737, 0.01093, 0.961, 0.002779, 0.9929, 0.04078, 0.9846, 0.02389, 0.961, 0.002779, 0.9982, 0.06046, 0.9929, 0.04078, 0.961, 0.002779, 1.0, 0.08157, 0.961, 0.002779, 0.9474, 0.0, 1.0, 0.08157, 0.9982, 0.06046, 0.961, 0.002779, 0.9474, 1.0, 0.9474, 0.0, 0.05263, 0.0, 0.9474, 1.0, 0.05263, 0.0, 0.05263, 1.0, 1.0, 0.9184, 0.9474, 0.0, 0.9474, 1.0, 1.0, 0.9184, 1.0, 0.08157, 0.9474, 0.0, 0.9929, 0.9592, 0.9982, 0.9395, 1.0, 0.9184, 0.9846, 0.9761, 0.9474, 1.0, 0.961, 0.9972, 0.9846, 0.9761, 0.961, 0.9972, 0.9737, 0.9891, 0.9846, 0.9761, 1.0, 0.9184, 0.9474, 1.0, 0.9846, 0.9761, 0.9929, 0.9592, 1.0, 0.9184, 1.0, 1.0, 0.0, 0.0, 0.0, 1.0, 1.0, 1.0, 1.0, 0.0, 0.0, 0.0, 0.9659, 0.2588, 1.0, 0.0, 1.0, 0.0, 0.9659, 0.2588, 0.9659, 0.2588, 1.0, 0.0, 0.866, 0.5, 0.866, 0.5, 0.9659, 0.2588, 0.866, 0.5, 0.9659, 0.2588, 0.9659, 0.2588, 0.7071, 0.7071, 0.7071, 0.7071, 0.866, 0.5, 0.7071, 0.7071, 0.866, 0.5, 0.866, 0.5, 0.5, 0.866, 0.5, 0.866, 0.7071, 0.7071, 0.5, 0.866, 0.7071, 0.7071, 0.7071, 0.7071, 0.2588, 0.9659, 0.2588, 0.9659, 0.5, 0.866, 0.2588, 0.9659, 0.5, 0.866, 0.5, 0.866, 0.0, 1.0, 0.0, 1.0, 0.2588, 0.9659, 0.0, 1.0, 0.2588, 0.9659, 0.2588, 0.9659, 1.0, 1.0, 0.0, 0.0, 1.0, 0.0, 1.0, 1.0, 0.0, 1.0, 0.0, 0.0, 0.02025, 0.7154, 0.0, 1.0, 0.0, 1.0, 0.02025, 0.7154, 0.0, 1.0, 0.02025, 0.7154, 0.07937, 0.4538, 0.02025, 0.7154, 0.07937, 0.4538, 0.07937, 0.4538, 0.02025, 0.7154, 0.02025, 0.7154, 0.1726, 0.2365, 0.07937, 0.4538, 0.1726, 0.2365, 0.1726, 0.2365, 0.07937, 0.4538, 0.07937, 0.4538, 0.2923, 0.08101, 0.1726, 0.2365, 0.2923, 0.08101, 0.2923, 0.08101, 0.1726, 0.2365, 0.1726, 0.2365, 0.4288, 0.0, 0.2923, 0.08101, 0.4288, 0.0, 0.4288, 0.0, 0.2923, 0.08101, 0.2923, 0.08101, 0.5712, 0.0, 0.4288, 0.0, 0.5712, 0.0, 0.5712, 0.0, 0.4288, 0.0, 0.4288, 0.0, 0.7077, 0.08101, 0.5712, 0.0, 0.7077, 0.08101, 0.7077, 0.08101, 0.5712, 0.0, 0.5712, 0.0, 0.8274, 0.2365, 0.7077, 0.08101, 0.8274, 0.2365, 0.8274, 0.2365, 0.7077, 0.08101, 0.7077, 0.08101, 0.9206, 0.4538, 0.8274, 0.2365, 0.9206, 0.4538, 0.9206, 0.4538, 0.8274, 0.2365, 0.8274, 0.2365, 0.9797, 0.7154, 0.9206, 0.4538, 0.9797, 0.7154, 0.9797, 0.7154, 0.9206, 0.4538, 0.9206, 0.4538, 1.0, 1.0, 0.9797, 0.7154, 1.0, 1.0, 1.0, 1.0, 0.9797, 0.7154, 0.9797, 0.7154, 0.0, 1.0, 1.0, 0.0, 1.0, 1.0, 0.0, 1.0, 0.0, 0.0, 1.0, 0.0, 0.9659, 0.7412, 1.0, 1.0, 1.0, 1.0, 0.9659, 0.7412, 0.9659, 0.7412, 1.0, 1.0, 0.866, 0.5, 0.866, 0.5, 0.9659, 0.7412, 0.866, 0.5, 0.9659, 0.7412, 0.9659, 0.7412, 0.7071, 0.2929, 0.7071, 0.2929, 0.866, 0.5, 0.7071, 0.2929, 0.866, 0.5, 0.866, 0.5, 0.5, 0.134, 0.5, 0.134, 0.7071, 0.2929, 0.5, 0.134, 0.7071, 0.2929, 0.7071, 0.2929, 0.2588, 0.03407, 0.2588, 0.03407, 0.5, 0.134, 0.2588, 0.03407, 0.5, 0.134, 0.5, 0.134, 0.0, 0.0, 0.0, 0.0, 0.2588, 0.03407, 0.0, 0.0, 0.2588, 0.03407, 0.2588, 0.03407, 0.0, 1.0, 1.0, 0.0, 1.0, 1.0, 0.0, 1.0, 0.0, 0.0, 1.0, 0.0, 0.7412, 0.03407, 1.0, 0.0, 1.0, 0.0, 0.7412, 0.03407, 0.7412, 0.03407, 1.0, 0.0, 0.5, 0.134, 0.5, 0.134, 0.7412, 0.03407, 0.5, 0.134, 0.7412, 0.03407, 0.7412, 0.03407, 0.2929, 0.2929, 0.2929, 0.2929, 0.5, 0.134, 0.2929, 0.2929, 0.5, 0.134, 0.5, 0.134, 0.134, 0.5, 0.134, 0.5, 0.2929, 0.2929, 0.134, 0.5, 0.2929, 0.2929, 0.2929, 0.2929, 0.03407, 0.7412, 0.03407, 0.7412, 0.134, 0.5, 0.03407, 0.7412, 0.134, 0.5, 0.134, 0.5, 0.0, 1.0, 0.0, 1.0, 0.03407, 0.7412, 0.0, 1.0, 0.03407, 0.7412, 0.03407, 0.7412, 1.0, 0.0, 0.0, 1.0, 1.0, 1.0, 1.0, 0.0, 0.0, 0.0, 0.0, 1.0, 0.2588, 0.03407, 0.0, 0.0, 0.0, 0.0, 0.2588, 0.03407, 0.2588, 0.03407, 0.0, 0.0, 0.5, 0.134, 0.5, 0.134, 0.2588, 0.03407, 0.5, 0.134, 0.2588, 0.03407, 0.2588, 0.03407, 0.7071, 0.2929, 0.7071, 0.2929, 0.5, 0.134, 0.7071, 0.2929, 0.5, 0.134, 0.5, 0.134, 0.866, 0.5, 0.866, 0.5, 0.7071, 0.2929, 0.866, 0.5, 0.7071, 0.2929, 0.7071, 0.2929, 0.9659, 0.7412, 0.9659, 0.7412, 0.866, 0.5, 0.9659, 0.7412, 0.866, 0.5, 0.866, 0.5, 1.0, 1.0, 1.0, 1.0, 0.9659, 0.7412, 1.0, 1.0, 0.9659, 0.7412, 0.9659, 0.7412, 0.0, 0.08157, 0.007051, 0.04078, 0.001793, 0.06046, 0.05263, 0.0, 0.03901, 0.002779, 0.02632, 0.01093, 0.05263, 0.0, 0.02632, 0.01093, 0.01542, 0.02389, 0.05263, 0.0, 0.01542, 0.02389, 0.007051, 0.04078, 0.05263, 0.0, 0.007051, 0.04078, 0.0, 0.08157, 0.02632, 0.9891, 0.007051, 0.9592, 0.01542, 0.9761, 0.03901, 0.9972, 0.007051, 0.9592, 0.02632, 0.9891, 0.05263, 1.0, 0.0, 0.08157, 0.0, 0.9184, 0.05263, 1.0, 0.0, 0.9184, 0.001793, 0.9395, 0.05263, 1.0, 0.001793, 0.9395, 0.007051, 0.9592, 0.05263, 1.0, 0.05263, 0.0, 0.0, 0.08157, 0.05263, 1.0, 0.007051, 0.9592, 0.03901, 0.9972, 0.9846, 0.02389, 0.9737, 0.01093, 0.961, 0.002779, 0.9929, 0.04078, 0.9846, 0.02389, 0.961, 0.002779, 0.9982, 0.06046, 0.9929, 0.04078, 0.961, 0.002779, 1.0, 0.08157, 0.961, 0.002779, 0.9474, 0.0, 1.0, 0.08157, 0.9982, 0.06046, 0.961, 0.002779, 0.9642, 0.6797, 1.0, 0.08157, 0.9474, 0.0, 0.9744, 0.666, 1.0, 0.08157, 0.9642, 0.6797, 0.9569, 0.6973, 0.9474, 0.0, 0.05263, 0.0, 0.9569, 0.6973, 0.9642, 0.6797, 0.9474, 0.0, 0.9866, 0.6573, 1.0, 0.08157, 0.9744, 0.666, 0.9531, 0.7174, 0.05263, 0.0, 0.05263, 1.0, 0.9531, 0.7174, 0.9569, 0.6973, 0.05263, 0.0, 1.0, 0.6544, 1.0, 0.08157, 0.9866, 0.6573, 0.9531, 0.7383, 0.9531, 0.7174, 0.05263, 1.0, 0.9474, 1.0, 0.9744, 0.7896, 0.9642, 0.7759, 0.9474, 1.0, 0.9642, 0.7759, 0.9569, 0.7583, 0.9474, 1.0, 0.9569, 0.7583, 0.9531, 0.7383, 0.9474, 1.0, 0.9531, 0.7383, 0.05263, 1.0, 1.0, 0.9184, 0.9744, 0.7896, 0.9474, 1.0, 1.0, 0.9184, 1.0, 0.8013, 0.9866, 0.7983, 1.0, 0.9184, 0.9866, 0.7983, 0.9744, 0.7896, 0.9846, 0.9761, 0.9474, 1.0, 0.961, 0.9972, 0.9846, 0.9761, 0.961, 0.9972, 0.9737, 0.9891, 0.9846, 0.9761, 0.9929, 0.9592, 0.9982, 0.9395, 0.9846, 0.9761, 0.9982, 0.9395, 1.0, 0.9184, 0.9846, 0.9761, 1.0, 0.9184, 0.9474, 1.0, 0.983, 0.6294, 1.0, 0.5, 0.983, 0.6294, 0.983, 0.6294, 1.0, 0.5, 1.0, 0.5, 0.933, 0.75, 0.983, 0.6294, 0.933, 0.75, 0.933, 0.75, 0.983, 0.6294, 0.983, 0.6294, 0.8536, 0.8536, 0.933, 0.75, 0.8536, 0.8536, 0.8536, 0.8536, 0.933, 0.75, 0.933, 0.75, 0.75, 0.933, 0.8536, 0.8536, 0.75, 0.933, 0.75, 0.933, 0.8536, 0.8536, 0.8536, 0.8536, 0.6294, 0.983, 0.75, 0.933, 0.6294, 0.983, 0.6294, 0.983, 0.75, 0.933, 0.75, 0.933, 0.5, 1.0, 0.6294, 0.983, 0.5, 1.0, 0.5, 1.0, 0.6294, 0.983, 0.6294, 0.983, 0.3706, 0.983, 0.5, 1.0, 0.3706, 0.983, 0.3706, 0.983, 0.5, 1.0, 0.5, 1.0, 0.25, 0.933, 0.3706, 0.983, 0.25, 0.933, 0.25, 0.933, 0.3706, 0.983, 0.3706, 0.983, 0.1464, 0.8536, 0.25, 0.933, 0.1464, 0.8536, 0.1464, 0.8536, 0.25, 0.933, 0.25, 0.933, 0.06699, 0.75, 0.1464, 0.8536, 0.06699, 0.75, 0.06699, 0.75, 0.1464, 0.8536, 0.1464, 0.8536, 0.01704, 0.6294, 0.06699, 0.75, 0.01704, 0.6294, 0.01704, 0.6294, 0.06699, 0.75, 0.06699, 0.75, 0.0, 0.5, 0.01704, 0.6294, 0.01704, 0.6294, 0.0, 0.5, 0.01704, 0.6294, 0.0, 0.5, 0.01704, 0.3706, 0.0, 0.5, 0.0, 0.5, 0.01704, 0.3706, 0.0, 0.5, 0.01704, 0.3706, 0.06699, 0.25, 0.01704, 0.3706, 0.06699, 0.25, 0.06699, 0.25, 0.01704, 0.3706, 0.01704, 0.3706, 0.1464, 0.1464, 0.06699, 0.25, 0.1464, 0.1464, 0.1464, 0.1464, 0.06699, 0.25, 0.06699, 0.25, 0.25, 0.06699, 0.1464, 0.1464, 0.25, 0.06699, 0.25, 0.06699, 0.1464, 0.1464, 0.1464, 0.1464, 0.3706, 0.01704, 0.25, 0.06699, 0.3706, 0.01704, 0.3706, 0.01704, 0.25, 0.06699, 0.25, 0.06699, 0.5, 0.0, 0.3706, 0.01704, 0.5, 0.0, 0.5, 0.0, 0.3706, 0.01704, 0.3706, 0.01704, 0.6294, 0.01704, 0.5, 0.0, 0.6294, 0.01704, 0.6294, 0.01704, 0.5, 0.0, 0.5, 0.0, 0.75, 0.06699, 0.6294, 0.01704, 0.75, 0.06699, 0.75, 0.06699, 0.6294, 0.01704, 0.6294, 0.01704, 0.8536, 0.1464, 0.75, 0.06699, 0.8536, 0.1464, 0.8536, 0.1464, 0.75, 0.06699, 0.75, 0.06699, 0.933, 0.25, 0.8536, 0.1464, 0.933, 0.25, 0.933, 0.25, 0.8536, 0.1464, 0.8536, 0.1464, 0.983, 0.3706, 0.933, 0.25, 0.983, 0.3706, 0.983, 0.3706, 0.933, 0.25, 0.933, 0.25, 1.0, 0.5, 0.983, 0.3706, 1.0, 0.5, 1.0, 0.5, 0.983, 0.3706, 0.983, 0.3706, 0.1464, 0.8536, 1.0, 0.5, 0.983, 0.3706, 0.1464, 0.8536, 0.983, 0.3706, 0.933, 0.25, 0.1464, 0.8536, 0.933, 0.25, 0.8536, 0.1464, 0.1464, 0.8536, 0.8536, 0.1464, 0.75, 0.06699, 0.1464, 0.8536, 0.75, 0.06699, 0.6294, 0.01704, 0.1464, 0.8536, 0.6294, 0.01704, 0.5, 0.0, 0.1464, 0.8536, 0.5, 0.0, 0.3706, 0.01704, 0.1464, 0.8536, 0.3706, 0.01704, 0.25, 0.06699, 0.1464, 0.8536, 0.25, 0.06699, 0.1464, 0.1464, 0.1464, 0.8536, 0.1464, 0.1464, 0.06699, 0.25, 0.1464, 0.8536, 0.06699, 0.25, 0.01704, 0.3706, 0.1464, 0.8536, 0.01704, 0.3706, 0.0, 0.5, 0.1464, 0.8536, 0.0, 0.5, 0.01704, 0.6294, 0.1464, 0.8536, 0.01704, 0.6294, 0.06699, 0.75, 0.1464, 0.8536, 0.25, 0.933, 0.3706, 0.983, 0.1464, 0.8536, 0.3706, 0.983, 0.5, 1.0, 0.1464, 0.8536, 0.5, 1.0, 0.6294, 0.983, 0.1464, 0.8536, 0.6294, 0.983, 0.75, 0.933, 0.1464, 0.8536, 0.75, 0.933, 0.8536, 0.8536, 0.1464, 0.8536, 0.8536, 0.8536, 0.933, 0.75, 0.1464, 0.8536, 0.933, 0.75, 0.983, 0.6294, 0.1464, 0.8536, 0.983, 0.6294, 1.0, 0.5])
me_shape_9_indexedfaceset.materials.append(mat_metal_pins)
me_shape_9_indexedfaceset.materials.append(mat_plastic_chip_detailed)
me_shape_9_indexedfaceset.materials.append(mat_white_markings)
me_shape_9_indexedfaceset.update()

# ---- objects
ob_shape_9_indexedfaceset = bpy.data.objects.new('SHAPE_9_IndexedFaceSet', me_shape_9_indexedfaceset)

# ---- transforms, parenting, visibility, modifiers, constraints
ob_shape_9_indexedfaceset.location = (0.0, 0.0, 0.0)
ob_shape_9_indexedfaceset.rotation_euler = (-0.0, 0.0, 1.571)
ob_shape_9_indexedfaceset.scale = (2.54, 2.54, 2.54)
_m = ob_shape_9_indexedfaceset.modifiers.new('Bevel', 'BEVEL')
_m.segments = 3
_m = ob_shape_9_indexedfaceset.modifiers.new('Auto Smooth', 'NODES')
_m.node_group = ng_auto_smooth
_gi = [s.identifier for s in ng_auto_smooth.interface.items_tree if s.item_type == 'SOCKET' and s.in_out == 'INPUT']
_m[_gi[1]] = 0.5236  # Angle

# ---- collection membership
col_collection.objects.link(ob_shape_9_indexedfaceset)

# ---- scene / render settings (as saved in the file)
scene.frame_start = 1; scene.frame_end = 250; scene.frame_set(1)
scene.render.engine = 'BLENDER_EEVEE_NEXT'
scene.cycles.sampling_pattern = 'TABULATED_SOBOL'
scene.cycles.use_light_tree = False
scene.view_settings.view_transform = 'Filmic'
bpy.context.view_layer.update()

# ---- added for rendering (the .blend has no active camera and no usable light): camera, sun
cam_auto = bpy.data.cameras.new('AutoCamera')
cam_auto.lens = 50.0
cam_auto.sensor_width = 36.0
cam_auto.clip_end = 1000.0
ob_auto_camera = bpy.data.objects.new('AutoCamera', cam_auto)
scene.collection.objects.link(ob_auto_camera)
ob_auto_camera.location = (2.78395, -3.34074, 2.59875)
ob_auto_camera.rotation_euler = (1.09748, -7.21219e-08, 0.694738)
scene.camera = ob_auto_camera
light_auto_sun = bpy.data.lights.new('AutoSun', 'SUN')
light_auto_sun.energy = 3.0
light_auto_sun.angle = 0.0523599
ob_auto_sun = bpy.data.objects.new('AutoSun', light_auto_sun)
scene.collection.objects.link(ob_auto_sun)
ob_auto_sun.rotation_euler = (0.872665, 0.174533, 0.523599)
bpy.context.view_layer.update()
